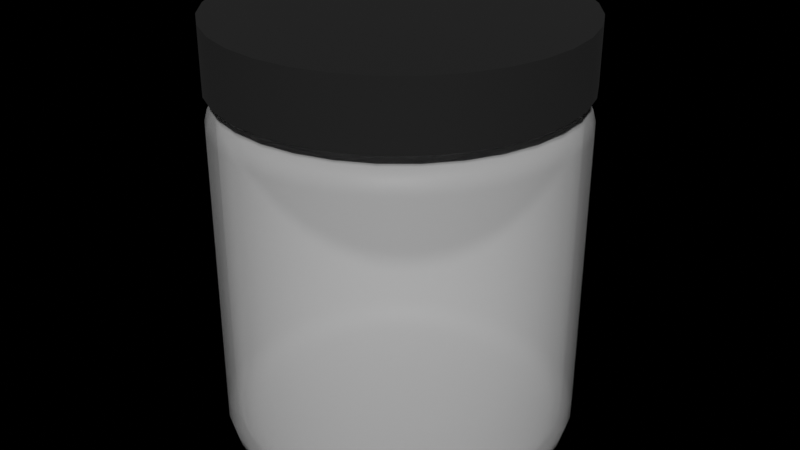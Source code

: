 # Source: Jar.blend  (saved by Blender 4.1.24; exported with 4.5.12 LTS)
import bpy
from mathutils import Matrix  # noqa: F401  (used for matrix-valued properties, if any)

bpy.ops.wm.read_factory_settings(use_empty=True)
scene = bpy.context.scene
scene.name = 'Scene'

# ---- collections
col_collection = bpy.data.collections.new('Collection'); scene.collection.children.link(col_collection)

# ---- materials (node trees are filled in below, after node groups)
mat_material_001 = bpy.data.materials.new('Material.001')
mat_material_001.use_backface_culling = True
mat_material_001.use_transparent_shadow = False
mat_material_002 = bpy.data.materials.new('Material.002')
mat_material_002.surface_render_method = 'BLENDED'
mat_material_002.blend_method = 'BLEND'
mat_material_002.use_backface_culling = True

# ---- material node trees
mat_material_001.use_nodes = True; mat_material_001.node_tree.nodes.clear()
_N = mat_material_001.node_tree.nodes; _L = mat_material_001.node_tree.links
n0 = _N.new('ShaderNodeBsdfPrincipled'); n0.name = 'Principled BSDF'; n0.location = (10, 300)
n0.inputs[0].default_value = (0.004229, 0.004229, 0.004229, 1.0)
n0.inputs[2].default_value = 0.9328
n1 = _N.new('ShaderNodeOutputMaterial'); n1.name = 'Material Output'; n1.location = (300, 300)
_L.new(n0.outputs[0], n1.inputs[0])
n1.is_active_output = True
mat_material_002.use_nodes = True; mat_material_002.node_tree.nodes.clear()
_N = mat_material_002.node_tree.nodes; _L = mat_material_002.node_tree.links
n0 = _N.new('ShaderNodeOutputMaterial'); n0.name = 'Material Output'; n0.location = (300, 300)
n0.target = 'CYCLES'
n1 = _N.new('ShaderNodeBsdfPrincipled'); n1.name = 'Principled BSDF'; n1.location = (10, 300)
n1.inputs[0].default_value = (1.0, 1.0, 1.0, 1.0)
n1.inputs[4].default_value = 0.2353
n2 = _N.new('ShaderNodeOutputMaterial'); n2.name = 'Material Output.001'; n2.location = (0, 0)
n2.target = 'EEVEE'
n3 = _N.new('ShaderNodeMixShader'); n3.name = 'Mix Shader'; n3.location = (0, 0)
n3.label = 'Disable Shadow'
n3.hide = True
n4 = _N.new('ShaderNodeLightPath'); n4.name = 'Light Path'; n4.location = (0, 0)
n4.hide = True
n5 = _N.new('ShaderNodeBsdfTransparent'); n5.name = 'Transparent BSDF'; n5.location = (0, 0)
n5.hide = True
_L.new(n1.outputs[0], n0.inputs[0])
_L.new(n1.outputs[0], n3.inputs[1])
_L.new(n3.outputs[0], n2.inputs[0])
_L.new(n4.outputs[1], n3.inputs[0])
_L.new(n5.outputs[0], n3.inputs[2])
n0.is_active_output = True

# ---- world
world_world = bpy.data.worlds.new('World'); scene.world = world_world
world_world.use_nodes = True; world_world.node_tree.nodes.clear()
_N = world_world.node_tree.nodes; _L = world_world.node_tree.links
n0 = _N.new('ShaderNodeOutputWorld'); n0.name = 'World Output'; n0.location = (300, 300)
n1 = _N.new('ShaderNodeBackground'); n1.name = 'Background'; n1.location = (10, 300)
n1.inputs[0].default_value = (0.05088, 0.05088, 0.05088, 1.0)
n1.inputs[1].default_value = 0.0
_L.new(n1.outputs[0], n0.inputs[0])
n0.is_active_output = True
world_world.color = (0.05088, 0.05088, 0.05088)
world_world.use_sun_shadow = False
world_world.sun_shadow_jitter_overblur = 0.0

# ---- meshes
me_cylinder = bpy.data.meshes.new('Cylinder')
me_cylinder.from_pydata([(2.338e-09, 0.605, 1.46), (0.118, 0.5933, 1.46), (0.2315, 0.5589, 1.46), (0.3361, 0.503, 1.46), (0.4278, 0.4278, 1.46), (0.503, 0.3361, 1.46), (0.5589, 0.2315, 1.46), (0.5933, 0.118, 1.46), (0.605, 3.064e-09, 1.46), (0.5933, -0.118, 1.46), (0.5589, -0.2315, 1.46), (0.503, -0.3361, 1.46), (0.4278, -0.4278, 1.46), (0.3361, -0.503, 1.46), (0.2315, -0.5589, 1.46), (0.118, -0.5933, 1.46), (2.338e-09, -0.605, 1.46), (-0.118, -0.5933, 1.46), (-0.2315, -0.5589, 1.46), (-0.3361, -0.503, 1.46), (-0.4278, -0.4278, 1.46), (-0.503, -0.3361, 1.46), (-0.5589, -0.2315, 1.46), (-0.5933, -0.118, 1.46), (-0.605, 3.064e-09, 1.46), (-0.5933, 0.118, 1.46), (-0.5589, 0.2315, 1.46), (-0.503, 0.3361, 1.46), (-0.4278, 0.4278, 1.46), (-0.3361, 0.503, 1.46), (-0.2315, 0.5589, 1.46), (-0.118, 0.5933, 1.46), (2.338e-09, 0.605, 1.241), (0.118, 0.5933, 1.241), (0.2315, 0.5589, 1.241), (0.3361, 0.503, 1.241), (0.4278, 0.4278, 1.241), (0.503, 0.3361, 1.241), (0.5589, 0.2315, 1.241), (0.5933, 0.118, 1.241), (0.605, 3.064e-09, 1.241), (0.5933, -0.118, 1.241), (0.5589, -0.2315, 1.241), (0.503, -0.3361, 1.241), (0.4278, -0.4278, 1.241), (0.3361, -0.503, 1.241), (0.2315, -0.5589, 1.241), (0.118, -0.5933, 1.241), (2.338e-09, -0.605, 1.241), (-0.118, -0.5933, 1.241), (-0.2315, -0.5589, 1.241), (-0.3361, -0.503, 1.241), (-0.4278, -0.4278, 1.241), (-0.503, -0.3361, 1.241), (-0.5589, -0.2315, 1.241), (-0.5933, -0.118, 1.241), (-0.605, 3.064e-09, 1.241), (-0.5933, 0.118, 1.241), (-0.5589, 0.2315, 1.241), (-0.503, 0.3361, 1.241), (-0.4278, 0.4278, 1.241), (-0.3361, 0.503, 1.241), (-0.2315, 0.5589, 1.241), (-0.118, 0.5933, 1.241), (-0.4818, -0.09583, 0.01849), (3.07e-09, 0.5282, 1.241), (-0.103, 0.5181, 1.241), (-0.2021, 0.488, 1.241), (-0.2935, 0.4392, 1.241), (-0.3735, 0.3735, 1.241), (-0.4392, 0.2935, 1.241), (-0.488, 0.2021, 1.241), (-0.5181, 0.103, 1.241), (-0.5282, 3.064e-09, 1.241), (-0.5181, -0.103, 1.241), (-0.488, -0.2021, 1.241), (-0.4392, -0.2935, 1.241), (-0.3735, -0.3735, 1.241), (-0.2935, -0.4392, 1.241), (-0.2021, -0.488, 1.241), (-0.103, -0.5181, 1.241), (3.07e-09, -0.5282, 1.241), (0.103, -0.5181, 1.241), (0.2021, -0.488, 1.241), (0.2935, -0.4392, 1.241), (0.3735, -0.3735, 1.241), (0.4392, -0.2935, 1.241), (0.488, -0.2021, 1.241), (0.5181, -0.103, 1.241), (0.5282, 3.064e-09, 1.241), (0.5181, 0.103, 1.241), (0.488, 0.2021, 1.241), (0.4392, 0.2935, 1.241), (0.3735, 0.3735, 1.241), (0.2935, 0.4392, 1.241), (0.2021, 0.488, 1.241), (0.103, 0.5181, 1.241), (-0.5212, -0.1037, 0.02961), (-0.55, -0.1094, 0.05997), (-0.5605, -0.1115, 0.1014), (-0.4538, -0.188, 0.01849), (-0.4909, -0.2033, 0.02961), (-0.5181, -0.2146, 0.05997), (-0.528, -0.2187, 0.1014), (-0.4084, -0.2729, 0.01849), (-0.4418, -0.2952, 0.02961), (-0.4663, -0.3115, 0.05997), (-0.4752, -0.3175, 0.1014), (-0.3474, -0.3474, 0.01849), (-0.3757, -0.3757, 0.02961), (-0.3965, -0.3965, 0.05997), (-0.4041, -0.4041, 0.1014), (-0.2729, -0.4084, 0.01849), (-0.2952, -0.4418, 0.02961), (-0.3115, -0.4663, 0.05997), (-0.3175, -0.4752, 0.1014), (-0.188, -0.4538, 0.01849), (-0.2033, -0.4909, 0.02961), (-0.2146, -0.5181, 0.05997), (-0.2187, -0.528, 0.1014), (-0.09583, -0.4818, 0.01849), (-0.1037, -0.5212, 0.02961), (-0.1094, -0.55, 0.05997), (-0.1115, -0.5605, 0.1014), (3.534e-09, -0.4912, 0.01849), (3.04e-09, -0.5314, 0.02961), (2.71e-09, -0.5608, 0.05997), (2.554e-09, -0.5715, 0.1014), (0.09583, -0.4818, 0.01849), (0.1037, -0.5212, 0.02961), (0.1094, -0.55, 0.05997), (0.1115, -0.5605, 0.1014), (0.188, -0.4538, 0.01849), (0.2033, -0.4909, 0.02961), (0.2146, -0.5181, 0.05997), (0.2187, -0.528, 0.1014), (0.2729, -0.4084, 0.01849), (0.2952, -0.4418, 0.02961), (0.3115, -0.4663, 0.05997), (0.3175, -0.4752, 0.1014), (0.3474, -0.3474, 0.01849), (0.3757, -0.3757, 0.02961), (0.3965, -0.3965, 0.05997), (0.4041, -0.4041, 0.1014), (0.4084, -0.2729, 0.01849), (0.4418, -0.2952, 0.02961), (0.4663, -0.3115, 0.05997), (0.4752, -0.3175, 0.1014), (0.4538, -0.188, 0.01849), (0.4909, -0.2033, 0.02961), (0.5181, -0.2146, 0.05997), (0.528, -0.2187, 0.1014), (0.4818, -0.09583, 0.01849), (0.5212, -0.1037, 0.02961), (0.55, -0.1094, 0.05997), (0.5605, -0.1115, 0.1014), (0.4912, 2.358e-09, 0.01849), (0.5314, 2.853e-09, 0.02961), (0.5608, 3.183e-09, 0.05997), (0.5715, 3.273e-09, 0.1014), (0.4818, 0.09583, 0.01849), (0.5212, 0.1037, 0.02961), (0.55, 0.1094, 0.05997), (0.5605, 0.1115, 0.1014), (0.4538, 0.188, 0.01849), (0.4909, 0.2033, 0.02961), (0.5181, 0.2146, 0.05997), (0.528, 0.2187, 0.1014), (0.4084, 0.2729, 0.01849), (0.4418, 0.2952, 0.02961), (0.4663, 0.3115, 0.05997), (0.4752, 0.3175, 0.1014), (0.3474, 0.3474, 0.01849), (0.3757, 0.3757, 0.02961), (0.3965, 0.3965, 0.05997), (0.4041, 0.4041, 0.1014), (0.2729, 0.4084, 0.01849), (0.2952, 0.4418, 0.02961), (0.3115, 0.4663, 0.05997), (0.3175, 0.4752, 0.1014), (0.188, 0.4538, 0.01849), (0.2033, 0.4909, 0.02961), (0.2146, 0.5181, 0.05997), (0.2187, 0.528, 0.1014), (0.09583, 0.4818, 0.01849), (4.194e-09, 0.4912, 0.01849), (0.1037, 0.5212, 0.02961), (3.369e-09, 0.5314, 0.02961), (0.1094, 0.55, 0.05997), (0.1115, 0.5605, 0.1014), (2.554e-09, 0.5715, 0.1014), (2.71e-09, 0.5608, 0.05997), (-0.1115, 0.5605, 1.113), (-0.1096, 0.551, 1.151), (-0.1044, 0.525, 1.178), (-0.09735, 0.4894, 1.188), (-0.2187, 0.528, 1.113), (-0.215, 0.519, 1.151), (-0.2048, 0.4945, 1.178), (-0.191, 0.461, 1.188), (-0.3175, 0.4752, 1.113), (-0.3121, 0.4671, 1.151), (-0.2974, 0.445, 1.178), (-0.2772, 0.4149, 1.188), (-0.4041, 0.4041, 1.113), (-0.3973, 0.3973, 1.151), (-0.3785, 0.3785, 1.178), (-0.3528, 0.3528, 1.188), (-0.4752, 0.3175, 1.113), (-0.4671, 0.3121, 1.151), (-0.445, 0.2974, 1.178), (-0.4149, 0.2772, 1.188), (-0.528, 0.2187, 1.113), (-0.519, 0.215, 1.151), (-0.4945, 0.2048, 1.178), (-0.461, 0.191, 1.188), (-0.5605, 0.1115, 1.113), (-0.551, 0.1096, 1.151), (-0.525, 0.1044, 1.178), (-0.4894, 0.09735, 1.188), (-0.5715, 3.273e-09, 1.113), (-0.5618, 3.265e-09, 1.151), (-0.5353, 3.265e-09, 1.178), (-0.499, 3.273e-09, 1.188), (-0.5605, -0.1115, 1.113), (-0.551, -0.1096, 1.151), (-0.525, -0.1044, 1.178), (-0.4894, -0.09735, 1.188), (-0.528, -0.2187, 1.113), (-0.519, -0.215, 1.151), (-0.4945, -0.2048, 1.178), (-0.461, -0.191, 1.188), (-0.4752, -0.3175, 1.113), (-0.4671, -0.3121, 1.151), (-0.445, -0.2974, 1.178), (-0.4149, -0.2772, 1.188), (-0.4041, -0.4041, 1.113), (-0.3973, -0.3973, 1.151), (-0.3785, -0.3785, 1.178), (-0.3528, -0.3528, 1.188), (-0.3175, -0.4752, 1.113), (-0.3121, -0.4671, 1.151), (-0.2974, -0.445, 1.178), (-0.2772, -0.4149, 1.188), (-0.2187, -0.528, 1.113), (-0.215, -0.519, 1.151), (-0.2048, -0.4945, 1.178), (-0.191, -0.461, 1.188), (-0.1115, -0.5605, 1.113), (-0.1096, -0.551, 1.151), (-0.1044, -0.525, 1.178), (-0.09735, -0.4894, 1.188), (2.554e-09, -0.5715, 1.113), (2.627e-09, -0.5618, 1.151), (2.875e-09, -0.5353, 1.178), (3.245e-09, -0.499, 1.188), (0.1115, -0.5605, 1.113), (0.1096, -0.551, 1.151), (0.1044, -0.525, 1.178), (0.09735, -0.4894, 1.188), (0.2187, -0.528, 1.113), (0.215, -0.519, 1.151), (0.2048, -0.4945, 1.178), (0.191, -0.461, 1.188), (0.3175, -0.4752, 1.113), (0.3121, -0.4671, 1.151), (0.2974, -0.445, 1.178), (0.2772, -0.4149, 1.188), (0.4041, -0.4041, 1.113), (0.3973, -0.3973, 1.151), (0.3785, -0.3785, 1.178), (0.3528, -0.3528, 1.188), (0.4752, -0.3175, 1.113), (0.4671, -0.3121, 1.151), (0.445, -0.2974, 1.178), (0.4149, -0.2772, 1.188), (0.528, -0.2187, 1.113), (0.519, -0.215, 1.151), (0.4945, -0.2048, 1.178), (0.461, -0.191, 1.188), (0.5605, -0.1115, 1.113), (0.551, -0.1096, 1.151), (0.525, -0.1044, 1.178), (0.4894, -0.09735, 1.188), (0.5715, 3.273e-09, 1.113), (0.5618, 3.265e-09, 1.151), (0.5353, 3.265e-09, 1.178), (0.499, 3.273e-09, 1.188), (0.5605, 0.1115, 1.113), (0.551, 0.1096, 1.151), (0.525, 0.1044, 1.178), (0.4894, 0.09735, 1.188), (0.528, 0.2187, 1.113), (0.519, 0.215, 1.151), (0.4945, 0.2048, 1.178), (0.461, 0.191, 1.188), (0.4752, 0.3175, 1.113), (0.4671, 0.3121, 1.151), (0.445, 0.2974, 1.178), (0.4149, 0.2772, 1.188), (0.4041, 0.4041, 1.113), (0.3973, 0.3973, 1.151), (0.3785, 0.3785, 1.178), (0.3528, 0.3528, 1.188), (0.3175, 0.4752, 1.113), (0.3121, 0.4671, 1.151), (0.2974, 0.445, 1.178), (0.2772, 0.4149, 1.188), (0.2187, 0.528, 1.113), (0.215, 0.519, 1.151), (0.2048, 0.4945, 1.178), (0.191, 0.461, 1.188), (0.1115, 0.5605, 1.113), (2.554e-09, 0.5715, 1.113), (0.1096, 0.551, 1.151), (2.627e-09, 0.5618, 1.151), (0.1044, 0.525, 1.178), (0.09735, 0.4894, 1.188), (3.245e-09, 0.499, 1.188), (2.875e-09, 0.5353, 1.178), (-0.09735, 0.4894, 1.188), (-0.191, 0.461, 1.188), (-0.2772, 0.4149, 1.188), (-0.3528, 0.3528, 1.188), (-0.4149, 0.2772, 1.188), (-0.461, 0.191, 1.188), (-0.4894, 0.09735, 1.188), (-0.499, 3.273e-09, 1.188), (-0.4894, -0.09735, 1.188), (-0.461, -0.191, 1.188), (-0.4149, -0.2772, 1.188), (-0.3528, -0.3528, 1.188), (-0.2772, -0.4149, 1.188), (-0.191, -0.461, 1.188), (-0.09735, -0.4894, 1.188), (3.245e-09, -0.499, 1.188), (0.09735, -0.4894, 1.188), (0.191, -0.461, 1.188), (0.2772, -0.4149, 1.188), (0.3528, -0.3528, 1.188), (0.4149, -0.2772, 1.188), (0.461, -0.191, 1.188), (0.4894, -0.09735, 1.188), (0.499, 3.273e-09, 1.188), (0.4894, 0.09735, 1.188), (0.461, 0.191, 1.188), (0.4149, 0.2772, 1.188), (0.3528, 0.3528, 1.188), (0.2772, 0.4149, 1.188), (0.191, 0.461, 1.188), (0.09735, 0.4894, 1.188), (0.09735, 0.4894, 1.243), (0.191, 0.461, 1.243), (0.2772, 0.4149, 1.243), (0.3528, 0.3528, 1.243), (0.4149, 0.2772, 1.243), (0.461, 0.191, 1.243), (0.4894, 0.09735, 1.243), (0.499, 3.273e-09, 1.243), (0.4894, -0.09735, 1.243), (0.461, -0.191, 1.243), (0.4149, -0.2772, 1.243), (0.3528, -0.3528, 1.243), (0.2772, -0.4149, 1.243), (0.191, -0.461, 1.243), (0.09735, -0.4894, 1.243), (3.245e-09, -0.499, 1.243), (-0.09735, -0.4894, 1.243), (-0.191, -0.461, 1.243), (-0.2772, -0.4149, 1.243), (-0.3528, -0.3528, 1.243), (-0.4149, -0.2772, 1.243), (-0.461, -0.191, 1.243), (-0.4894, -0.09735, 1.243), (-0.499, 3.273e-09, 1.243), (-0.4894, 0.09735, 1.243), (-0.461, 0.191, 1.243), (-0.4149, 0.2772, 1.243), (-0.3528, 0.3528, 1.243), (-0.2772, 0.4149, 1.243), (-0.191, 0.461, 1.243), (-0.09735, 0.4894, 1.243), (3.245e-09, 0.499, 1.243), (3.245e-09, 0.499, 1.188), (3.07e-09, 0.5282, 1.197), (5.821e-10, 2.794e-09, 1.241), (0.103, 0.5181, 1.197), (0.2021, 0.488, 1.197), (0.2935, 0.4392, 1.197), (0.3735, 0.3735, 1.197), (0.4392, 0.2935, 1.197), (0.488, 0.2021, 1.197), (0.5181, 0.103, 1.197), (0.5282, 3.064e-09, 1.197), (0.5181, -0.103, 1.197), (0.488, -0.2021, 1.197), (0.4392, -0.2935, 1.197), (0.3735, -0.3735, 1.197), (0.2935, -0.4392, 1.197), (0.2021, -0.488, 1.197), (0.103, -0.5181, 1.197), (3.07e-09, -0.5282, 1.197), (-0.103, -0.5181, 1.197), (-0.2021, -0.488, 1.197), (-0.2935, -0.4392, 1.197), (-0.3735, -0.3735, 1.197), (-0.4392, -0.2935, 1.197), (-0.488, -0.2021, 1.197), (-0.5181, -0.103, 1.197), (-0.5282, 3.064e-09, 1.197), (-0.5181, 0.103, 1.197), (-0.488, 0.2021, 1.197), (-0.4392, 0.2935, 1.197), (-0.3735, 0.3735, 1.197), (-0.2935, 0.4392, 1.197), (-0.2021, 0.488, 1.197), (-0.103, 0.5181, 1.197), (2.678e-09, 0.5666, 1.187), (3.07e-09, 0.5282, 1.197), (0.103, 0.5181, 1.197), (0.1105, 0.5557, 1.187), (2.416e-09, 0.5947, 1.159), (0.116, 0.5833, 1.159), (2.338e-09, 0.605, 1.121), (0.118, 0.5933, 1.121), (0.2021, 0.488, 1.197), (0.2168, 0.5235, 1.187), (0.2276, 0.5494, 1.159), (0.2315, 0.5589, 1.121), (0.2935, 0.4392, 1.197), (0.3148, 0.4711, 1.187), (0.3304, 0.4945, 1.159), (0.3361, 0.503, 1.121), (0.3735, 0.3735, 1.197), (0.4006, 0.4006, 1.187), (0.4205, 0.4205, 1.159), (0.4278, 0.4278, 1.121), (0.4392, 0.2935, 1.197), (0.4711, 0.3148, 1.187), (0.4945, 0.3304, 1.159), (0.503, 0.3361, 1.121), (0.488, 0.2021, 1.197), (0.5235, 0.2168, 1.187), (0.5494, 0.2276, 1.159), (0.5589, 0.2315, 1.121), (0.5181, 0.103, 1.197), (0.5557, 0.1105, 1.187), (0.5833, 0.116, 1.159), (0.5933, 0.118, 1.121), (0.5282, 3.064e-09, 1.197), (0.5666, 3.056e-09, 1.187), (0.5947, 3.056e-09, 1.159), (0.605, 3.064e-09, 1.121), (0.5181, -0.103, 1.197), (0.5557, -0.1105, 1.187), (0.5833, -0.116, 1.159), (0.5933, -0.118, 1.121), (0.488, -0.2021, 1.197), (0.5235, -0.2168, 1.187), (0.5494, -0.2276, 1.159), (0.5589, -0.2315, 1.121), (0.4392, -0.2935, 1.197), (0.4711, -0.3148, 1.187), (0.4945, -0.3304, 1.159), (0.503, -0.3361, 1.121), (0.3735, -0.3735, 1.197), (0.4006, -0.4006, 1.187), (0.4205, -0.4205, 1.159), (0.4278, -0.4278, 1.121), (0.2935, -0.4392, 1.197), (0.3148, -0.4711, 1.187), (0.3304, -0.4945, 1.159), (0.3361, -0.503, 1.121), (0.2021, -0.488, 1.197), (0.2168, -0.5235, 1.187), (0.2276, -0.5494, 1.159), (0.2315, -0.5589, 1.121), (0.103, -0.5181, 1.197), (0.1105, -0.5557, 1.187), (0.116, -0.5833, 1.159), (0.118, -0.5933, 1.121), (3.07e-09, -0.5282, 1.197), (2.678e-09, -0.5666, 1.187), (2.416e-09, -0.5947, 1.159), (2.338e-09, -0.605, 1.121), (-0.103, -0.5181, 1.197), (-0.1105, -0.5557, 1.187), (-0.116, -0.5833, 1.159), (-0.118, -0.5933, 1.121), (-0.2021, -0.488, 1.197), (-0.2168, -0.5235, 1.187), (-0.2276, -0.5494, 1.159), (-0.2315, -0.5589, 1.121), (-0.2935, -0.4392, 1.197), (-0.3148, -0.4711, 1.187), (-0.3304, -0.4945, 1.159), (-0.3361, -0.503, 1.121), (-0.3735, -0.3735, 1.197), (-0.4006, -0.4006, 1.187), (-0.4205, -0.4205, 1.159), (-0.4278, -0.4278, 1.121), (-0.4392, -0.2935, 1.197), (-0.4711, -0.3148, 1.187), (-0.4945, -0.3304, 1.159), (-0.503, -0.3361, 1.121), (-0.488, -0.2021, 1.197), (-0.5235, -0.2168, 1.187), (-0.5494, -0.2276, 1.159), (-0.5589, -0.2315, 1.121), (-0.5181, -0.103, 1.197), (-0.5557, -0.1105, 1.187), (-0.5833, -0.116, 1.159), (-0.5933, -0.118, 1.121), (-0.5282, 3.064e-09, 1.197), (-0.5666, 3.056e-09, 1.187), (-0.5947, 3.056e-09, 1.159), (-0.605, 3.064e-09, 1.121), (-0.5181, 0.103, 1.197), (-0.5557, 0.1105, 1.187), (-0.5833, 0.116, 1.159), (-0.5933, 0.118, 1.121), (-0.488, 0.2021, 1.197), (-0.5235, 0.2168, 1.187), (-0.5494, 0.2276, 1.159), (-0.5589, 0.2315, 1.121), (-0.4392, 0.2935, 1.197), (-0.4711, 0.3148, 1.187), (-0.4945, 0.3304, 1.159), (-0.503, 0.3361, 1.121), (-0.3735, 0.3735, 1.197), (-0.4006, 0.4006, 1.187), (-0.4205, 0.4205, 1.159), (-0.4278, 0.4278, 1.121), (-0.2935, 0.4392, 1.197), (-0.3148, 0.4711, 1.187), (-0.3304, 0.4945, 1.159), (-0.3361, 0.503, 1.121), (-0.2021, 0.488, 1.197), (-0.2168, 0.5235, 1.187), (-0.2276, 0.5494, 1.159), (-0.2315, 0.5589, 1.121), (-0.103, 0.5181, 1.197), (-0.1105, 0.5557, 1.187), (-0.116, 0.5833, 1.159), (-0.118, 0.5933, 1.121), (2.503e-09, 0.5936, 0.04691), (2.338e-09, 0.605, 0.0892), (0.118, 0.5933, 0.0892), (0.1158, 0.5822, 0.04691), (3.201e-09, 0.5625, 0.01595), (0.1097, 0.5517, 0.01595), (4.075e-09, 0.52, 0.004624), (0.1014, 0.51, 0.004624), (0.2315, 0.5589, 0.0892), (0.2272, 0.5484, 0.04691), (0.2153, 0.5197, 0.01595), (0.199, 0.4804, 0.004624), (0.3361, 0.503, 0.0892), (0.3298, 0.4935, 0.04691), (0.3125, 0.4677, 0.01595), (0.2889, 0.4324, 0.004624), (0.4278, 0.4278, 0.0892), (0.4197, 0.4197, 0.04691), (0.3977, 0.3977, 0.01595), (0.3677, 0.3677, 0.004624), (0.503, 0.3361, 0.0892), (0.4935, 0.3298, 0.04691), (0.4677, 0.3125, 0.01595), (0.4324, 0.2889, 0.004624), (0.5589, 0.2315, 0.0892), (0.5484, 0.2272, 0.04691), (0.5197, 0.2153, 0.01595), (0.4804, 0.199, 0.004624), (0.5933, 0.118, 0.0892), (0.5822, 0.1158, 0.04691), (0.5517, 0.1097, 0.01595), (0.51, 0.1014, 0.004624), (0.605, 3.064e-09, 0.0892), (0.5936, 2.969e-09, 0.04691), (0.5625, 2.619e-09, 0.01595), (0.52, 2.095e-09, 0.004624), (0.5933, -0.118, 0.0892), (0.5822, -0.1158, 0.04691), (0.5517, -0.1097, 0.01595), (0.51, -0.1014, 0.004624), (0.5589, -0.2315, 0.0892), (0.5484, -0.2272, 0.04691), (0.5197, -0.2153, 0.01595), (0.4804, -0.199, 0.004624), (0.503, -0.3361, 0.0892), (0.4935, -0.3298, 0.04691), (0.4677, -0.3125, 0.01595), (0.4324, -0.2889, 0.004624), (0.4278, -0.4278, 0.0892), (0.4197, -0.4197, 0.04691), (0.3977, -0.3977, 0.01595), (0.3677, -0.3677, 0.004624), (0.3361, -0.503, 0.0892), (0.3298, -0.4935, 0.04691), (0.3125, -0.4677, 0.01595), (0.2889, -0.4324, 0.004624), (0.2315, -0.5589, 0.0892), (0.2272, -0.5484, 0.04691), (0.2153, -0.5197, 0.01595), (0.199, -0.4804, 0.004624), (0.118, -0.5933, 0.0892), (0.1158, -0.5822, 0.04691), (0.1097, -0.5517, 0.01595), (0.1014, -0.51, 0.004624), (2.338e-09, -0.605, 0.0892), (2.503e-09, -0.5936, 0.04691), (2.852e-09, -0.5625, 0.01595), (3.376e-09, -0.52, 0.004624), (-0.118, -0.5933, 0.0892), (-0.1158, -0.5822, 0.04691), (-0.1097, -0.5517, 0.01595), (-0.1014, -0.51, 0.004624), (-0.2315, -0.5589, 0.0892), (-0.2272, -0.5484, 0.04691), (-0.2153, -0.5197, 0.01595), (-0.199, -0.4804, 0.004624), (-0.3361, -0.503, 0.0892), (-0.3298, -0.4935, 0.04691), (-0.3125, -0.4677, 0.01595), (-0.2889, -0.4324, 0.004624), (-0.4278, -0.4278, 0.0892), (-0.4197, -0.4197, 0.04691), (-0.3977, -0.3977, 0.01595), (-0.3677, -0.3677, 0.004624), (-0.503, -0.3361, 0.0892), (-0.4935, -0.3298, 0.04691), (-0.4677, -0.3125, 0.01595), (-0.4324, -0.2889, 0.004624), (-0.5589, -0.2315, 0.0892), (-0.5484, -0.2272, 0.04691), (-0.5197, -0.2153, 0.01595), (-0.4804, -0.199, 0.004624), (-0.5933, -0.118, 0.0892), (-0.5822, -0.1158, 0.04691), (-0.5517, -0.1097, 0.01595), (-0.51, -0.1014, 0.004624), (-0.605, 3.064e-09, 0.0892), (-0.5936, 3.143e-09, 0.04691), (-0.5625, 3.318e-09, 0.01595), (-0.52, 3.492e-09, 0.004624), (-0.5933, 0.118, 0.0892), (-0.5822, 0.1158, 0.04691), (-0.5517, 0.1097, 0.01595), (-0.51, 0.1014, 0.004624), (-0.5589, 0.2315, 0.0892), (-0.5484, 0.2272, 0.04691), (-0.5197, 0.2153, 0.01595), (-0.4804, 0.199, 0.004624), (-0.503, 0.3361, 0.0892), (-0.4935, 0.3298, 0.04691), (-0.4677, 0.3125, 0.01595), (-0.4324, 0.2889, 0.004624), (-0.4278, 0.4278, 0.0892), (-0.4197, 0.4197, 0.04691), (-0.3977, 0.3977, 0.01595), (-0.3677, 0.3677, 0.004624), (-0.3361, 0.503, 0.0892), (-0.3298, 0.4935, 0.04691), (-0.3125, 0.4677, 0.01595), (-0.2889, 0.4324, 0.004624), (-0.2315, 0.5589, 0.0892), (-0.2272, 0.5484, 0.04691), (-0.2153, 0.5197, 0.01595), (-0.199, 0.4804, 0.004624), (-0.118, 0.5933, 0.0892), (-0.1158, 0.5822, 0.04691), (-0.1097, 0.5517, 0.01595), (-0.1014, 0.51, 0.004624), (-0.5715, 3.273e-09, 0.1014), (-0.5608, 3.348e-09, 0.05997), (-0.5314, 3.513e-09, 0.02961), (-0.4912, 3.678e-09, 0.01849), (-0.5605, 0.1115, 0.1014), (-0.55, 0.1094, 0.05997), (-0.5212, 0.1037, 0.02961), (-0.4818, 0.09583, 0.01849), (-0.528, 0.2187, 0.1014), (-0.5181, 0.2146, 0.05997), (-0.4909, 0.2033, 0.02961), (-0.4538, 0.188, 0.01849), (-0.4752, 0.3175, 0.1014), (-0.4663, 0.3115, 0.05997), (-0.4418, 0.2952, 0.02961), (-0.4084, 0.2729, 0.01849), (-0.4041, 0.4041, 0.1014), (-0.3965, 0.3965, 0.05997), (-0.3757, 0.3757, 0.02961), (-0.3474, 0.3474, 0.01849), (-0.3175, 0.4752, 0.1014), (-0.3115, 0.4663, 0.05997), (-0.2952, 0.4418, 0.02961), (-0.2729, 0.4084, 0.01849), (-0.2187, 0.528, 0.1014), (-0.2146, 0.5181, 0.05997), (-0.2033, 0.4909, 0.02961), (-0.188, 0.4538, 0.01849), (-0.1115, 0.5605, 0.1014), (-0.1094, 0.55, 0.05997), (-0.1037, 0.5212, 0.02961), (-0.09583, 0.4818, 0.01849)], [], [(32, 0, 1, 33), (33, 1, 2, 34), (34, 2, 3, 35), (35, 3, 4, 36), (36, 4, 5, 37), (37, 5, 6, 38), (38, 6, 7, 39), (39, 7, 8, 40), (40, 8, 9, 41), (41, 9, 10, 42), (42, 10, 11, 43), (43, 11, 12, 44), (44, 12, 13, 45), (45, 13, 14, 46), (46, 14, 15, 47), (47, 15, 16, 48), (48, 16, 17, 49), (49, 17, 18, 50), (50, 18, 19, 51), (51, 19, 20, 52), (52, 20, 21, 53), (53, 21, 22, 54), (54, 22, 23, 55), (55, 23, 24, 56), (56, 24, 25, 57), (57, 25, 26, 58), (58, 26, 27, 59), (59, 27, 28, 60), (60, 28, 29, 61), (61, 29, 30, 62), (1, 0, 31, 30, 29, 28, 27, 26, 25, 24, 23, 22, 21, 20, 19, 18, 17, 16, 15, 14, 13, 12, 11, 10, 9, 8, 7, 6, 5, 4, 3, 2), (62, 30, 31, 63), (63, 31, 0, 32), (106, 102, 101, 105), (107, 103, 102, 106), (109, 105, 104, 108), (52, 53, 76, 77), (110, 106, 105, 109), (53, 54, 75, 76), (111, 107, 106, 110), (54, 55, 74, 75), (113, 109, 108, 112), (55, 56, 73, 74), (114, 110, 109, 113), (56, 57, 72, 73), (115, 111, 110, 114), (57, 58, 71, 72), (117, 113, 112, 116), (58, 59, 70, 71), (32, 33, 96, 65), (118, 114, 113, 117), (59, 60, 69, 70), (33, 34, 95, 96), (119, 115, 114, 118), (60, 61, 68, 69), (34, 35, 94, 95), (121, 117, 116, 120), (61, 62, 67, 68), (35, 36, 93, 94), (122, 118, 117, 121), (62, 63, 66, 67), (36, 37, 92, 93), (123, 119, 118, 122), (63, 32, 65, 66), (37, 38, 91, 92), (125, 121, 120, 124), (126, 122, 121, 125), (127, 123, 122, 126), (129, 125, 124, 128), (130, 126, 125, 129), (131, 127, 126, 130), (133, 129, 128, 132), (134, 130, 129, 133), (135, 131, 130, 134), (137, 133, 132, 136), (138, 134, 133, 137), (139, 135, 134, 138), (141, 137, 136, 140), (142, 138, 137, 141), (143, 139, 138, 142), (145, 141, 140, 144), (146, 142, 141, 145), (147, 143, 142, 146), (149, 145, 144, 148), (150, 146, 145, 149), (151, 147, 146, 150), (153, 149, 148, 152), (154, 150, 149, 153), (155, 151, 150, 154), (157, 153, 152, 156), (158, 154, 153, 157), (159, 155, 154, 158), (161, 157, 156, 160), (162, 158, 157, 161), (163, 159, 158, 162), (165, 161, 160, 164), (166, 162, 161, 165), (167, 163, 162, 166), (169, 165, 164, 168), (170, 166, 165, 169), (171, 167, 166, 170), (173, 169, 168, 172), (174, 170, 169, 173), (175, 171, 170, 174), (177, 173, 172, 176), (178, 174, 173, 177), (179, 175, 174, 178), (181, 177, 176, 180), (182, 178, 177, 181), (183, 179, 178, 182), (186, 181, 180, 184), (188, 182, 181, 186), (189, 183, 182, 188), (187, 186, 184, 185), (191, 188, 186, 187), (190, 189, 188, 191), (183, 308, 304, 179), (193, 315, 313, 192), (194, 319, 315, 193), (195, 318, 319, 194), (197, 193, 192, 196), (198, 194, 193, 197), (199, 195, 194, 198), (201, 197, 196, 200), (202, 198, 197, 201), (203, 199, 198, 202), (205, 201, 200, 204), (206, 202, 201, 205), (207, 203, 202, 206), (209, 205, 204, 208), (51, 52, 77, 78), (210, 206, 205, 209), (211, 207, 206, 210), (50, 51, 78, 79), (213, 209, 208, 212), (214, 210, 209, 213), (49, 50, 79, 80), (215, 211, 210, 214), (48, 49, 80, 81), (217, 213, 212, 216), (218, 214, 213, 217), (47, 48, 81, 82), (219, 215, 214, 218), (46, 47, 82, 83), (221, 217, 216, 220), (45, 46, 83, 84), (222, 218, 217, 221), (44, 45, 84, 85), (223, 219, 218, 222), (43, 44, 85, 86), (225, 221, 220, 224), (42, 43, 86, 87), (226, 222, 221, 225), (41, 42, 87, 88), (227, 223, 222, 226), (40, 41, 88, 89), (229, 225, 224, 228), (39, 40, 89, 90), (230, 226, 225, 229), (38, 39, 90, 91), (231, 227, 226, 230), (233, 229, 228, 232), (234, 230, 229, 233), (235, 231, 230, 234), (237, 233, 232, 236), (238, 234, 233, 237), (239, 235, 234, 238), (241, 237, 236, 240), (242, 238, 237, 241), (243, 239, 238, 242), (245, 241, 240, 244), (246, 242, 241, 245), (247, 243, 242, 246), (249, 245, 244, 248), (250, 246, 245, 249), (251, 247, 246, 250), (253, 249, 248, 252), (254, 250, 249, 253), (255, 251, 250, 254), (257, 253, 252, 256), (258, 254, 253, 257), (259, 255, 254, 258), (261, 257, 256, 260), (262, 258, 257, 261), (263, 259, 258, 262), (265, 261, 260, 264), (266, 262, 261, 265), (267, 263, 262, 266), (269, 265, 264, 268), (270, 266, 265, 269), (271, 267, 266, 270), (273, 269, 268, 272), (274, 270, 269, 273), (275, 271, 270, 274), (277, 273, 272, 276), (278, 274, 273, 277), (279, 275, 274, 278), (281, 277, 276, 280), (282, 278, 277, 281), (283, 279, 278, 282), (285, 281, 280, 284), (286, 282, 281, 285), (287, 283, 282, 286), (289, 285, 284, 288), (290, 286, 285, 289), (291, 287, 286, 290), (293, 289, 288, 292), (294, 290, 289, 293), (295, 291, 290, 294), (297, 293, 292, 296), (298, 294, 293, 297), (299, 295, 294, 298), (301, 297, 296, 300), (302, 298, 297, 301), (303, 299, 298, 302), (305, 301, 300, 304), (306, 302, 301, 305), (307, 303, 302, 306), (309, 305, 304, 308), (310, 306, 305, 309), (311, 307, 306, 310), (314, 309, 308, 312), (316, 310, 309, 314), (317, 311, 310, 316), (315, 314, 312, 313), (319, 316, 314, 315), (318, 317, 316, 319), (131, 256, 252, 127), (135, 260, 256, 131), (139, 264, 260, 135), (143, 268, 264, 139), (147, 272, 268, 143), (151, 276, 272, 147), (155, 280, 276, 151), (159, 284, 280, 155), (163, 288, 284, 159), (167, 292, 288, 163), (189, 312, 308, 183), (171, 296, 292, 167), (175, 300, 296, 171), (697, 196, 192, 701), (185, 184, 180, 176, 172, 168, 164, 160, 156, 152, 148, 144, 140, 136, 132, 128, 124, 120, 116, 112, 108, 104, 100, 64, 676, 680, 684, 688, 692, 696, 700, 704), (693, 200, 196, 697), (383, 382, 351, 350), (350, 351, 352, 349), (349, 352, 353, 348), (348, 353, 354, 347), (347, 354, 355, 346), (346, 355, 356, 345), (345, 356, 357, 344), (344, 357, 358, 343), (343, 358, 359, 342), (342, 359, 360, 341), (341, 360, 361, 340), (340, 361, 362, 339), (339, 362, 363, 338), (338, 363, 364, 337), (337, 364, 365, 336), (336, 365, 366, 335), (335, 366, 367, 334), (334, 367, 368, 333), (333, 368, 369, 332), (332, 369, 370, 331), (331, 370, 371, 330), (330, 371, 372, 329), (329, 372, 373, 328), (328, 373, 374, 327), (327, 374, 375, 326), (326, 375, 376, 325), (325, 376, 377, 324), (324, 377, 378, 323), (323, 378, 379, 322), (322, 379, 380, 321), (321, 380, 381, 320), (320, 381, 382, 383), (318, 195, 320, 383), (195, 199, 321, 320), (199, 203, 322, 321), (203, 207, 323, 322), (207, 211, 324, 323), (211, 215, 325, 324), (215, 219, 326, 325), (219, 223, 327, 326), (223, 227, 328, 327), (227, 231, 329, 328), (231, 235, 330, 329), (235, 239, 331, 330), (239, 243, 332, 331), (243, 247, 333, 332), (247, 251, 334, 333), (251, 255, 335, 334), (255, 259, 336, 335), (259, 263, 337, 336), (263, 267, 338, 337), (267, 271, 339, 338), (271, 275, 340, 339), (275, 279, 341, 340), (279, 283, 342, 341), (283, 287, 343, 342), (287, 291, 344, 343), (291, 295, 345, 344), (295, 299, 346, 345), (299, 303, 347, 346), (303, 307, 348, 347), (307, 311, 349, 348), (311, 317, 350, 349), (317, 318, 383, 350), (127, 252, 248, 123), (123, 248, 244, 119), (119, 244, 240, 115), (115, 240, 236, 111), (111, 236, 232, 107), (107, 232, 228, 103), (103, 228, 224, 99), (99, 224, 220, 673), (673, 220, 216, 677), (677, 216, 212, 681), (681, 212, 208, 685), (685, 208, 204, 689), (689, 204, 200, 693), (179, 304, 300, 175), (701, 192, 313, 190), (77, 76, 385), (90, 89, 385), (76, 75, 385), (89, 88, 385), (75, 74, 385), (88, 87, 385), (74, 73, 385), (87, 86, 385), (73, 72, 385), (86, 85, 385), (72, 71, 385), (85, 84, 385), (71, 70, 385), (84, 83, 385), (65, 96, 385), (70, 69, 385), (83, 82, 385), (96, 95, 385), (69, 68, 385), (82, 81, 385), (95, 94, 385), (68, 67, 385), (81, 80, 385), (94, 93, 385), (67, 66, 385), (80, 79, 385), (93, 92, 385), (66, 65, 385), (79, 78, 385), (92, 91, 385), (78, 77, 385), (91, 90, 385), (669, 544, 423, 546), (557, 432, 436, 561), (657, 532, 536, 661), (653, 528, 532, 657), (649, 524, 528, 653), (645, 520, 524, 649), (641, 516, 520, 645), (637, 512, 516, 641), (633, 508, 512, 637), (629, 504, 508, 633), (625, 500, 504, 629), (621, 496, 500, 625), (617, 492, 496, 621), (613, 488, 492, 617), (609, 484, 488, 613), (419, 418, 384, 386), (425, 419, 386, 387), (429, 425, 387, 388), (433, 429, 388, 389), (437, 433, 389, 390), (441, 437, 390, 391), (445, 441, 391, 392), (449, 445, 392, 393), (453, 449, 393, 394), (457, 453, 394, 395), (461, 457, 395, 396), (465, 461, 396, 397), (469, 465, 397, 398), (473, 469, 398, 399), (477, 473, 399, 400), (481, 477, 400, 401), (485, 481, 401, 402), (489, 485, 402, 403), (493, 489, 403, 404), (497, 493, 404, 405), (501, 497, 405, 406), (505, 501, 406, 407), (509, 505, 407, 408), (513, 509, 408, 409), (517, 513, 409, 410), (521, 517, 410, 411), (525, 521, 411, 412), (529, 525, 412, 413), (533, 529, 413, 414), (537, 533, 414, 415), (541, 537, 415, 416), (418, 541, 416, 384), (416, 385, 384), (415, 385, 416), (414, 385, 415), (413, 385, 414), (412, 385, 413), (411, 385, 412), (410, 385, 411), (409, 385, 410), (408, 385, 409), (407, 385, 408), (406, 385, 407), (405, 385, 406), (404, 385, 405), (403, 385, 404), (402, 385, 403), (401, 385, 402), (400, 385, 401), (399, 385, 400), (398, 385, 399), (397, 385, 398), (396, 385, 397), (395, 385, 396), (394, 385, 395), (393, 385, 394), (392, 385, 393), (391, 385, 392), (390, 385, 391), (389, 385, 390), (388, 385, 389), (387, 385, 388), (386, 385, 387), (384, 385, 386), (661, 536, 540, 665), (551, 552, 556, 560, 564, 568, 572, 576, 580, 584, 588, 592, 596, 600, 604, 608, 612, 616, 620, 624, 628, 632, 636, 640, 644, 648, 652, 656, 660, 664, 668, 672), (665, 540, 544, 669), (561, 436, 440, 565), (565, 440, 444, 569), (547, 424, 428, 553), (569, 444, 448, 573), (573, 448, 452, 577), (577, 452, 456, 581), (581, 456, 460, 585), (585, 460, 464, 589), (589, 464, 468, 593), (593, 468, 472, 597), (597, 472, 476, 601), (601, 476, 480, 605), (605, 480, 484, 609), (418, 419, 420, 417), (417, 420, 422, 421), (421, 422, 424, 423), (419, 425, 426, 420), (420, 426, 427, 422), (422, 427, 428, 424), (425, 429, 430, 426), (426, 430, 431, 427), (427, 431, 432, 428), (429, 433, 434, 430), (430, 434, 435, 431), (431, 435, 436, 432), (433, 437, 438, 434), (434, 438, 439, 435), (435, 439, 440, 436), (437, 441, 442, 438), (438, 442, 443, 439), (439, 443, 444, 440), (441, 445, 446, 442), (442, 446, 447, 443), (443, 447, 448, 444), (445, 449, 450, 446), (446, 450, 451, 447), (447, 451, 452, 448), (449, 453, 454, 450), (450, 454, 455, 451), (451, 455, 456, 452), (453, 457, 458, 454), (454, 458, 459, 455), (455, 459, 460, 456), (457, 461, 462, 458), (458, 462, 463, 459), (459, 463, 464, 460), (461, 465, 466, 462), (462, 466, 467, 463), (463, 467, 468, 464), (465, 469, 470, 466), (466, 470, 471, 467), (467, 471, 472, 468), (469, 473, 474, 470), (470, 474, 475, 471), (471, 475, 476, 472), (473, 477, 478, 474), (474, 478, 479, 475), (475, 479, 480, 476), (477, 481, 482, 478), (478, 482, 483, 479), (479, 483, 484, 480), (481, 485, 486, 482), (482, 486, 487, 483), (483, 487, 488, 484), (485, 489, 490, 486), (486, 490, 491, 487), (487, 491, 492, 488), (489, 493, 494, 490), (490, 494, 495, 491), (491, 495, 496, 492), (493, 497, 498, 494), (494, 498, 499, 495), (495, 499, 500, 496), (497, 501, 502, 498), (498, 502, 503, 499), (499, 503, 504, 500), (501, 505, 506, 502), (502, 506, 507, 503), (503, 507, 508, 504), (505, 509, 510, 506), (506, 510, 511, 507), (507, 511, 512, 508), (509, 513, 514, 510), (510, 514, 515, 511), (511, 515, 516, 512), (513, 517, 518, 514), (514, 518, 519, 515), (515, 519, 520, 516), (517, 521, 522, 518), (518, 522, 523, 519), (519, 523, 524, 520), (521, 525, 526, 522), (522, 526, 527, 523), (523, 527, 528, 524), (525, 529, 530, 526), (526, 530, 531, 527), (527, 531, 532, 528), (529, 533, 534, 530), (530, 534, 535, 531), (531, 535, 536, 532), (533, 537, 538, 534), (534, 538, 539, 535), (535, 539, 540, 536), (537, 541, 542, 538), (538, 542, 543, 539), (539, 543, 544, 540), (541, 418, 417, 542), (542, 417, 421, 543), (543, 421, 423, 544), (553, 428, 432, 557), (546, 547, 548, 545), (545, 548, 550, 549), (549, 550, 552, 551), (547, 553, 554, 548), (548, 554, 555, 550), (550, 555, 556, 552), (553, 557, 558, 554), (554, 558, 559, 555), (555, 559, 560, 556), (557, 561, 562, 558), (558, 562, 563, 559), (559, 563, 564, 560), (561, 565, 566, 562), (562, 566, 567, 563), (563, 567, 568, 564), (565, 569, 570, 566), (566, 570, 571, 567), (567, 571, 572, 568), (569, 573, 574, 570), (570, 574, 575, 571), (571, 575, 576, 572), (573, 577, 578, 574), (574, 578, 579, 575), (575, 579, 580, 576), (577, 581, 582, 578), (578, 582, 583, 579), (579, 583, 584, 580), (581, 585, 586, 582), (582, 586, 587, 583), (583, 587, 588, 584), (585, 589, 590, 586), (586, 590, 591, 587), (587, 591, 592, 588), (589, 593, 594, 590), (590, 594, 595, 591), (591, 595, 596, 592), (593, 597, 598, 594), (594, 598, 599, 595), (595, 599, 600, 596), (597, 601, 602, 598), (598, 602, 603, 599), (599, 603, 604, 600), (601, 605, 606, 602), (602, 606, 607, 603), (603, 607, 608, 604), (605, 609, 610, 606), (606, 610, 611, 607), (607, 611, 612, 608), (609, 613, 614, 610), (610, 614, 615, 611), (611, 615, 616, 612), (613, 617, 618, 614), (614, 618, 619, 615), (615, 619, 620, 616), (617, 621, 622, 618), (618, 622, 623, 619), (619, 623, 624, 620), (621, 625, 626, 622), (622, 626, 627, 623), (623, 627, 628, 624), (625, 629, 630, 626), (626, 630, 631, 627), (627, 631, 632, 628), (629, 633, 634, 630), (630, 634, 635, 631), (631, 635, 636, 632), (633, 637, 638, 634), (634, 638, 639, 635), (635, 639, 640, 636), (637, 641, 642, 638), (638, 642, 643, 639), (639, 643, 644, 640), (641, 645, 646, 642), (642, 646, 647, 643), (643, 647, 648, 644), (645, 649, 650, 646), (646, 650, 651, 647), (647, 651, 652, 648), (649, 653, 654, 650), (650, 654, 655, 651), (651, 655, 656, 652), (653, 657, 658, 654), (654, 658, 659, 655), (655, 659, 660, 656), (657, 661, 662, 658), (658, 662, 663, 659), (659, 663, 664, 660), (661, 665, 666, 662), (662, 666, 667, 663), (663, 667, 668, 664), (665, 669, 670, 666), (666, 670, 671, 667), (667, 671, 672, 668), (669, 546, 545, 670), (670, 545, 549, 671), (671, 549, 551, 672), (546, 423, 424, 547), (105, 101, 100, 104), (103, 99, 98, 102), (102, 98, 97, 101), (101, 97, 64, 100), (99, 673, 674, 98), (98, 674, 675, 97), (97, 675, 676, 64), (673, 677, 678, 674), (674, 678, 679, 675), (675, 679, 680, 676), (677, 681, 682, 678), (678, 682, 683, 679), (679, 683, 684, 680), (681, 685, 686, 682), (682, 686, 687, 683), (683, 687, 688, 684), (685, 689, 690, 686), (686, 690, 691, 687), (687, 691, 692, 688), (689, 693, 694, 690), (690, 694, 695, 691), (691, 695, 696, 692), (693, 697, 698, 694), (694, 698, 699, 695), (695, 699, 700, 696), (697, 701, 702, 698), (698, 702, 703, 699), (699, 703, 704, 700), (701, 190, 191, 702), (702, 191, 187, 703), (703, 187, 185, 704), (190, 313, 312, 189)])
me_cylinder.polygons.foreach_set('use_smooth', [True] * 675)
me_cylinder.polygons.foreach_set('material_index', [0, 0, 0, 0, 0, 0, 0, 0, 0, 0, 0, 0, 0, 0, 0, 0, 0, 0, 0, 0, 0, 0, 0, 0, 0, 0, 0, 0, 0, 0, 0, 0, 0, 1, 1, 1, 0, 1, 0, 1, 0, 1, 0, 1, 0, 1, 0, 1, 0, 0, 1, 0, 0, 1, 0, 0, 1, 0, 0, 1, 0, 0, 1, 0, 0, 1, 1, 1, 1, 1, 1, 1, 1, 1, 1, 1, 1, 1, 1, 1, 1, 1, 1, 1, 1, 1, 1, 1, 1, 1, 1, 1, 1, 1, 1, 1, 1, 1, 1, 1, 1, 1, 1, 1, 1, 1, 1, 1, 1, 1, 1, 1, 1, 1, 1, 1, 1, 1, 1, 1, 1, 1, 1, 1, 1, 1, 1, 1, 1, 1, 0, 1, 1, 0, 1, 1, 0, 1, 0, 1, 1, 0, 1, 0, 1, 0, 1, 0, 1, 0, 1, 0, 1, 0, 1, 0, 1, 0, 1, 0, 1, 1, 1, 1, 1, 1, 1, 1, 1, 1, 1, 1, 1, 1, 1, 1, 1, 1, 1, 1, 1, 1, 1, 1, 1, 1, 1, 1, 1, 1, 1, 1, 1, 1, 1, 1, 1, 1, 1, 1, 1, 1, 1, 1, 1, 1, 1, 1, 1, 1, 1, 1, 1, 1, 1, 1, 1, 1, 1, 1, 1, 1, 1, 1, 1, 1, 1, 1, 1, 1, 1, 1, 1, 1, 1, 1, 1, 1, 1, 1, 1, 1, 1, 1, 1, 1, 1, 1, 1, 1, 1, 1, 1, 1, 1, 1, 1, 1, 1, 1, 1, 1, 1, 1, 1, 1, 1, 1, 1, 1, 1, 1, 1, 1, 1, 1, 1, 1, 1, 1, 1, 1, 1, 1, 1, 1, 1, 1, 1, 1, 1, 1, 1, 1, 1, 1, 1, 1, 1, 1, 1, 1, 1, 1, 1, 1, 1, 1, 1, 1, 1, 1, 1, 1, 1, 1, 1, 1, 1, 1, 1, 1, 0, 0, 0, 0, 0, 0, 0, 0, 0, 0, 0, 0, 0, 0, 0, 0, 0, 0, 0, 0, 0, 0, 0, 0, 0, 0, 0, 0, 0, 0, 0, 0, 1, 1, 1, 1, 1, 1, 1, 1, 1, 1, 1, 1, 1, 1, 1, 1, 1, 1, 1, 1, 1, 1, 1, 1, 1, 1, 1, 1, 1, 1, 1, 1, 1, 1, 1, 1, 1, 1, 1, 1, 1, 1, 1, 1, 1, 1, 1, 1, 1, 1, 1, 1, 1, 1, 1, 1, 1, 1, 1, 1, 1, 1, 1, 1, 1, 1, 1, 1, 1, 1, 1, 1, 1, 1, 1, 1, 1, 1, 1, 1, 1, 1, 1, 1, 1, 1, 1, 1, 1, 1, 1, 1, 1, 1, 1, 1, 1, 1, 1, 1, 1, 1, 1, 1, 1, 1, 1, 1, 1, 1, 1, 1, 1, 1, 1, 1, 1, 1, 1, 1, 1, 1, 1, 1, 1, 1, 1, 1, 1, 1, 1, 1, 1, 1, 1, 1, 1, 1, 1, 1, 1, 1, 1, 1, 1, 1, 1, 1, 1, 1, 1, 1, 1, 1, 1, 1, 1, 1, 1, 1, 1, 1, 1, 1, 1, 1, 1, 1, 1, 1, 1, 1, 1, 1, 1, 1, 1, 1, 1, 1, 1, 1, 1, 1, 1, 1, 1, 1, 1, 1, 1, 1, 1, 1, 1, 1, 1, 1, 1, 1, 1, 1, 1, 1, 1, 1, 1, 1, 1, 1, 1, 1, 1, 1, 1, 1, 1, 1, 1, 1, 1, 1, 1, 1, 1, 1, 1, 1, 1, 1, 1, 1, 1, 1, 1, 1, 1, 1, 1, 1, 1, 1, 1, 1, 1, 1, 1, 1, 1, 1, 1, 1, 1, 1, 1, 1, 1, 1, 1, 1, 1, 1, 1, 1, 1, 1, 1, 1, 1, 1, 1, 1, 1, 1, 1, 1, 1, 1, 1, 1, 1, 1, 1, 1, 1, 1, 1, 1, 1, 1, 1, 1, 1, 1, 1, 1, 1, 1, 1, 1, 1, 1, 1, 1, 1, 1, 1, 1, 1, 1, 1, 1, 1, 1, 1, 1, 1, 1, 1, 1, 1])
_k = set([(0, 1), (0, 31), (1, 2), (2, 3), (3, 4), (4, 5), (5, 6), (6, 7), (7, 8), (8, 9), (9, 10), (10, 11), (11, 12), (12, 13), (13, 14), (14, 15), (15, 16), (16, 17), (17, 18), (18, 19), (19, 20), (20, 21), (21, 22), (22, 23), (23, 24), (24, 25), (25, 26), (26, 27), (27, 28), (28, 29), (29, 30), (30, 31), (32, 33), (32, 63), (33, 34), (34, 35), (35, 36), (36, 37), (37, 38), (38, 39), (39, 40), (40, 41), (41, 42), (42, 43), (43, 44), (44, 45), (45, 46), (46, 47), (47, 48), (48, 49), (49, 50), (50, 51), (51, 52), (52, 53), (53, 54), (54, 55), (55, 56), (56, 57), (57, 58), (58, 59), (59, 60), (60, 61), (61, 62), (62, 63), (199, 203), (199, 321), (203, 322), (215, 219), (215, 325), (219, 326), (227, 231), (227, 328), (231, 329), (243, 247), (243, 332), (247, 333), (263, 267), (263, 337), (267, 338), (279, 283), (279, 341), (283, 342), (291, 295), (291, 344), (295, 345), (307, 311), (307, 348), (311, 349), (320, 321), (320, 383), (321, 322), (322, 323), (323, 324), (324, 325), (325, 326), (326, 327), (327, 328), (328, 329), (329, 330), (330, 331), (331, 332), (332, 333), (333, 334), (334, 335), (335, 336), (336, 337), (337, 338), (338, 339), (339, 340), (340, 341), (341, 342), (342, 343), (343, 344), (344, 345), (345, 346), (346, 347), (347, 348), (348, 349), (349, 350), (350, 383), (389, 390), (389, 433), (390, 437), (392, 393), (392, 445), (393, 449), (396, 397), (396, 461), (397, 465), (405, 406), (405, 497), (406, 501), (412, 413), (412, 525), (413, 529), (433, 437), (445, 449), (461, 465), (497, 501), (525, 529)])
me_cylinder.attributes.new('sharp_edge', 'BOOLEAN', 'EDGE').data.foreach_set('value', [ (min(e.vertices), max(e.vertices)) in _k for e in me_cylinder.edges])
_uv = me_cylinder.uv_layers.new(name='UVMap')
_uv.uv.foreach_set('vector', [1.0, 0.9247, 1.0, 1.0, 0.9688, 1.0, 0.9688, 0.9247, 0.9688, 0.9247, 0.9688, 1.0, 0.9375, 1.0, 0.9375, 0.9247, 0.9375, 0.9247, 0.9375, 1.0, 0.9062, 1.0, 0.9062, 0.9247, 0.9062, 0.9247, 0.9062, 1.0, 0.875, 1.0, 0.875, 0.9247, 0.875, 0.9247, 0.875, 1.0, 0.8438, 1.0, 0.8438, 0.9247, 0.8438, 0.9247, 0.8438, 1.0, 0.8125, 1.0, 0.8125, 0.9247, 0.8125, 0.9247, 0.8125, 1.0, 0.7812, 1.0, 0.7812, 0.9247, 0.7812, 0.9247, 0.7812, 1.0, 0.75, 1.0, 0.75, 0.9247, 0.75, 0.9247, 0.75, 1.0, 0.7188, 1.0, 0.7188, 0.9247, 0.7188, 0.9247, 0.7188, 1.0, 0.6875, 1.0, 0.6875, 0.9247, 0.6875, 0.9247, 0.6875, 1.0, 0.6562, 1.0, 0.6562, 0.9247, 0.6562, 0.9247, 0.6562, 1.0, 0.625, 1.0, 0.625, 0.9247, 0.625, 0.9247, 0.625, 1.0, 0.5938, 1.0, 0.5938, 0.9247, 0.5938, 0.9247, 0.5938, 1.0, 0.5625, 1.0, 0.5625, 0.9247, 0.5625, 0.9247, 0.5625, 1.0, 0.5312, 1.0, 0.5312, 0.9247, 0.5312, 0.9247, 0.5312, 1.0, 0.5, 1.0, 0.5, 0.9247, 0.5, 0.9247, 0.5, 1.0, 0.4688, 1.0, 0.4688, 0.9247, 0.4688, 0.9247, 0.4688, 1.0, 0.4375, 1.0, 0.4375, 0.9247, 0.4375, 0.9247, 0.4375, 1.0, 0.4062, 1.0, 0.4062, 0.9247, 0.4062, 0.9247, 0.4062, 1.0, 0.375, 1.0, 0.375, 0.9247, 0.375, 0.9247, 0.375, 1.0, 0.3438, 1.0, 0.3438, 0.9247, 0.3438, 0.9247, 0.3438, 1.0, 0.3125, 1.0, 0.3125, 0.9247, 0.3125, 0.9247, 0.3125, 1.0, 0.2812, 1.0, 0.2812, 0.9247, 0.2812, 0.9247, 0.2812, 1.0, 0.25, 1.0, 0.25, 0.9247, 0.25, 0.9247, 0.25, 1.0, 0.2188, 1.0, 0.2188, 0.9247, 0.2188, 0.9247, 0.2188, 1.0, 0.1875, 1.0, 0.1875, 0.9247, 0.1875, 0.9247, 0.1875, 1.0, 0.1562, 1.0, 0.1562, 0.9247, 0.1562, 0.9247, 0.1562, 1.0, 0.125, 1.0, 0.125, 0.9247, 0.125, 0.9247, 0.125, 1.0, 0.09375, 1.0, 0.09375, 0.9247, 0.09375, 0.9247, 0.09375, 1.0, 0.0625, 1.0, 0.0625, 0.9247, 0.2968, 0.4854, 0.25, 0.49, 0.2032, 0.4854, 0.1582, 0.4717, 0.1167, 0.4496, 0.08029, 0.4197, 0.05045, 0.3833, 0.02827, 0.3418, 0.01461, 0.2968, 0.01, 0.25, 0.01461, 0.2032, 0.02827, 0.1582, 0.05045, 0.1167, 0.08029, 0.08029, 0.1167, 0.05045, 0.1582, 0.02827, 0.2032, 0.01461, 0.25, 0.01, 0.2968, 0.01461, 0.3418, 0.02827, 0.3833, 0.05045, 0.4197, 0.08029, 0.4496, 0.1167, 0.4717, 0.1582, 0.4854, 0.2032, 0.49, 0.25, 0.4854, 0.2968, 0.4717, 0.3418, 0.4496, 0.3833, 0.4197, 0.4197, 0.3833, 0.4496, 0.3418, 0.4717, 0.0625, 0.9247, 0.0625, 1.0, 0.03125, 1.0, 0.03125, 0.9247, 0.03125, 0.9247, 0.03125, 1.0, 0.0, 1.0, 0.0, 0.9247, 0.5502, 0.1171, 0.5285, 0.1578, 0.5438, 0.1646, 0.5645, 0.126, 0.3438, 0.5291, 0.3125, 0.5291, 0.3128, 0.5, 0.3435, 0.5, 0.5922, 0.09221, 0.5645, 0.126, 0.5785, 0.1354, 0.6041, 0.1041, 0.375, 0.9247, 0.3438, 0.9247, 0.3438, 0.9247, 0.375, 0.9247, 0.58, 0.08064, 0.5507, 0.1163, 0.5645, 0.126, 0.5922, 0.09221, 0.3438, 0.9247, 0.3125, 0.9247, 0.3125, 0.9247, 0.3438, 0.9247, 0.375, 0.5291, 0.3438, 0.5291, 0.344, 0.5, 0.3747, 0.5, 0.3125, 0.9247, 0.2812, 0.9247, 0.2812, 0.9247, 0.3125, 0.9247, 0.626, 0.06446, 0.5922, 0.09221, 0.6041, 0.1041, 0.6354, 0.07848, 0.2812, 0.9247, 0.25, 0.9247, 0.25, 0.9247, 0.2812, 0.9247, 0.6163, 0.05073, 0.5806, 0.08001, 0.5922, 0.09221, 0.626, 0.06446, 0.25, 0.9247, 0.2188, 0.9247, 0.2188, 0.9247, 0.25, 0.9247, 0.4062, 0.5291, 0.375, 0.5291, 0.3753, 0.5, 0.406, 0.5, 0.2188, 0.9247, 0.1875, 0.9247, 0.1875, 0.9247, 0.2188, 0.9247, 0.6646, 0.04384, 0.626, 0.06446, 0.6354, 0.07848, 0.6711, 0.05942, 0.1875, 0.9247, 0.1562, 0.9247, 0.1562, 0.9247, 0.1875, 0.9247, 1.0, 0.9247, 0.9688, 0.9247, 0.9688, 0.9247, 1.0, 0.9247, 0.6578, 0.02848, 0.6171, 0.05024, 0.626, 0.06446, 0.6646, 0.04384, 0.1562, 0.9247, 0.125, 0.9247, 0.125, 0.9247, 0.1562, 0.9247, 0.9688, 0.9247, 0.9375, 0.9247, 0.9375, 0.9247, 0.9688, 0.9247, 0.4375, 0.5291, 0.4062, 0.5291, 0.4065, 0.5, 0.4372, 0.5, 0.125, 0.9247, 0.09375, 0.9247, 0.09375, 0.9247, 0.125, 0.9247, 0.9375, 0.9247, 0.9062, 0.9247, 0.9062, 0.9247, 0.9375, 0.9247, 0.7065, 0.03114, 0.6646, 0.04384, 0.6711, 0.05942, 0.7098, 0.04768, 0.09375, 0.9247, 0.0625, 0.9247, 0.0625, 0.9247, 0.09375, 0.9247, 0.9062, 0.9247, 0.875, 0.9247, 0.875, 0.9247, 0.9062, 0.9247, 0.7028, 0.01474, 0.6586, 0.02814, 0.6646, 0.04384, 0.7065, 0.03114, 0.0625, 0.9247, 0.03125, 0.9247, 0.03125, 0.9247, 0.0625, 0.9247, 0.875, 0.9247, 0.8438, 0.9247, 0.8438, 0.9247, 0.875, 0.9247, 0.4688, 0.5291, 0.4375, 0.5291, 0.4378, 0.5, 0.4685, 0.5, 0.03125, 0.9247, 0.0, 0.9247, 0.0, 0.9247, 0.03125, 0.9247, 0.8438, 0.9247, 0.8125, 0.9247, 0.8125, 0.9247, 0.8438, 0.9247, 0.75, 0.02686, 0.7065, 0.03114, 0.7098, 0.04768, 0.75, 0.04371, 0.7496, 0.01004, 0.7036, 0.01457, 0.7065, 0.03114, 0.75, 0.02686, 0.5, 0.5291, 0.4688, 0.5291, 0.469, 0.5, 0.4997, 0.5, 0.7935, 0.03114, 0.75, 0.02686, 0.75, 0.04371, 0.7902, 0.04768, 0.7964, 0.01457, 0.7504, 0.01004, 0.75, 0.02686, 0.7935, 0.03114, 0.5312, 0.5291, 0.5, 0.5291, 0.5003, 0.5, 0.531, 0.5, 0.8354, 0.04384, 0.7935, 0.03114, 0.7902, 0.04768, 0.8289, 0.05942, 0.8414, 0.02814, 0.7972, 0.01474, 0.7935, 0.03114, 0.8354, 0.04384, 0.5625, 0.5291, 0.5312, 0.5291, 0.5315, 0.5, 0.5622, 0.5, 0.874, 0.06446, 0.8354, 0.04384, 0.8289, 0.05942, 0.8646, 0.07848, 0.8829, 0.05024, 0.8422, 0.02848, 0.8354, 0.04384, 0.874, 0.06446, 0.5938, 0.5291, 0.5625, 0.5291, 0.5628, 0.5, 0.5935, 0.5, 0.9078, 0.09221, 0.874, 0.06446, 0.8646, 0.07848, 0.8959, 0.1041, 0.9194, 0.08001, 0.8837, 0.05073, 0.874, 0.06446, 0.9078, 0.09221, 0.625, 0.5291, 0.5938, 0.5291, 0.594, 0.5, 0.6247, 0.5, 0.9355, 0.126, 0.9078, 0.09221, 0.8959, 0.1041, 0.9215, 0.1354, 0.9493, 0.1163, 0.92, 0.08064, 0.9078, 0.09221, 0.9355, 0.126, 0.6562, 0.5291, 0.625, 0.5291, 0.6253, 0.5, 0.656, 0.5, 0.9562, 0.1646, 0.9355, 0.126, 0.9215, 0.1354, 0.9406, 0.1711, 0.9715, 0.1578, 0.9498, 0.1171, 0.9355, 0.126, 0.9562, 0.1646, 0.6875, 0.5291, 0.6562, 0.5291, 0.6565, 0.5, 0.6872, 0.5, 0.9689, 0.2065, 0.9562, 0.1646, 0.9406, 0.1711, 0.9523, 0.2098, 0.9853, 0.2028, 0.9719, 0.1586, 0.9562, 0.1646, 0.9689, 0.2065, 0.7188, 0.5291, 0.6875, 0.5291, 0.6878, 0.5, 0.7185, 0.5, 0.9731, 0.25, 0.9689, 0.2065, 0.9523, 0.2098, 0.9563, 0.25, 0.99, 0.2496, 0.9854, 0.2036, 0.9689, 0.2065, 0.9731, 0.25, 0.75, 0.5291, 0.7188, 0.5291, 0.719, 0.5, 0.7497, 0.5, 0.9689, 0.2935, 0.9731, 0.25, 0.9563, 0.25, 0.9523, 0.2902, 0.9854, 0.2964, 0.99, 0.2504, 0.9731, 0.25, 0.9689, 0.2935, 0.7812, 0.5291, 0.75, 0.5291, 0.7503, 0.5, 0.781, 0.5, 0.9562, 0.3354, 0.9689, 0.2935, 0.9523, 0.2902, 0.9406, 0.3289, 0.9719, 0.3414, 0.9853, 0.2972, 0.9689, 0.2935, 0.9562, 0.3354, 0.8125, 0.5291, 0.7812, 0.5291, 0.7815, 0.5, 0.8122, 0.5, 0.9355, 0.374, 0.9562, 0.3354, 0.9406, 0.3289, 0.9215, 0.3646, 0.9498, 0.3829, 0.9715, 0.3422, 0.9562, 0.3354, 0.9355, 0.374, 0.8438, 0.5291, 0.8125, 0.5291, 0.8128, 0.5, 0.8435, 0.5, 0.9078, 0.4078, 0.9355, 0.374, 0.9215, 0.3646, 0.8959, 0.3959, 0.92, 0.4194, 0.9493, 0.3837, 0.9355, 0.374, 0.9078, 0.4078, 0.875, 0.5291, 0.8438, 0.5291, 0.844, 0.5, 0.8747, 0.5, 0.874, 0.4355, 0.9078, 0.4078, 0.8959, 0.3959, 0.8646, 0.4215, 0.8837, 0.4493, 0.9194, 0.42, 0.9078, 0.4078, 0.874, 0.4355, 0.9062, 0.5291, 0.875, 0.5291, 0.8753, 0.5, 0.906, 0.5, 0.8354, 0.4562, 0.874, 0.4355, 0.8646, 0.4215, 0.8289, 0.4406, 0.8422, 0.4715, 0.8829, 0.4498, 0.874, 0.4355, 0.8354, 0.4562, 0.9375, 0.5291, 0.9062, 0.5291, 0.9065, 0.5, 0.9372, 0.5, 0.7935, 0.4689, 0.8354, 0.4562, 0.8289, 0.4406, 0.7902, 0.4523, 0.7972, 0.4853, 0.8414, 0.4719, 0.8354, 0.4562, 0.7935, 0.4689, 0.9688, 0.5291, 0.9375, 0.5291, 0.9378, 0.5, 0.9685, 0.5, 0.75, 0.4731, 0.7935, 0.4689, 0.7902, 0.4523, 0.75, 0.4563, 0.7504, 0.49, 0.7964, 0.4854, 0.7935, 0.4689, 0.75, 0.4731, 1.0, 0.5291, 0.9688, 0.5291, 0.969, 0.5, 0.9997, 0.5, 0.9375, 0.5291, 0.9375, 0.8835, 0.9062, 0.8835, 0.9062, 0.5291, 0.03125, 0.8966, 0.0002656, 0.8966, 0.0, 0.8835, 0.03125, 0.8835, 0.03125, 0.9098, 0.0, 0.9098, 0.0002656, 0.8966, 0.03125, 0.8966, 0.03125, 0.9098, 0.0, 0.9098, 0.0, 0.9098, 0.03125, 0.9098, 0.0625, 0.8966, 0.03125, 0.8966, 0.03125, 0.8835, 0.0625, 0.8835, 0.0625, 0.9098, 0.03125, 0.9098, 0.03125, 0.8966, 0.0625, 0.8966, 0.0625, 0.9098, 0.03125, 0.9098, 0.03125, 0.9098, 0.0625, 0.9098, 0.09375, 0.8966, 0.0625, 0.8966, 0.0625, 0.8835, 0.09375, 0.8835, 0.09375, 0.9098, 0.0625, 0.9098, 0.0625, 0.8966, 0.09375, 0.8966, 0.09375, 0.9098, 0.0625, 0.9098, 0.0625, 0.9098, 0.09375, 0.9098, 0.125, 0.8966, 0.09375, 0.8966, 0.09375, 0.8835, 0.125, 0.8835, 0.125, 0.9098, 0.09375, 0.9098, 0.09375, 0.8966, 0.125, 0.8966, 0.125, 0.9098, 0.09375, 0.9098, 0.09375, 0.9098, 0.125, 0.9098, 0.1563, 0.8966, 0.125, 0.8966, 0.125, 0.8835, 0.1563, 0.8835, 0.4062, 0.9247, 0.375, 0.9247, 0.375, 0.9247, 0.4062, 0.9247, 0.1563, 0.9098, 0.125, 0.9098, 0.125, 0.8966, 0.1563, 0.8966, 0.1563, 0.9098, 0.125, 0.9098, 0.125, 0.9098, 0.1563, 0.9098, 0.4375, 0.9247, 0.4062, 0.9247, 0.4062, 0.9247, 0.4375, 0.9247, 0.1875, 0.8966, 0.1563, 0.8966, 0.1563, 0.8835, 0.1875, 0.8835, 0.1875, 0.9098, 0.1563, 0.9098, 0.1563, 0.8966, 0.1875, 0.8966, 0.4688, 0.9247, 0.4375, 0.9247, 0.4375, 0.9247, 0.4688, 0.9247, 0.1875, 0.9098, 0.1563, 0.9098, 0.1563, 0.9098, 0.1875, 0.9098, 0.5, 0.9247, 0.4688, 0.9247, 0.4688, 0.9247, 0.5, 0.9247, 0.2188, 0.8966, 0.1875, 0.8966, 0.1875, 0.8835, 0.2188, 0.8835, 0.2188, 0.9098, 0.1875, 0.9098, 0.1875, 0.8966, 0.2188, 0.8966, 0.5312, 0.9247, 0.5, 0.9247, 0.5, 0.9247, 0.5312, 0.9247, 0.2188, 0.9098, 0.1875, 0.9098, 0.1875, 0.9098, 0.2188, 0.9098, 0.5625, 0.9247, 0.5312, 0.9247, 0.5312, 0.9247, 0.5625, 0.9247, 0.25, 0.8966, 0.2188, 0.8966, 0.2188, 0.8835, 0.25, 0.8835, 0.5938, 0.9247, 0.5625, 0.9247, 0.5625, 0.9247, 0.5938, 0.9247, 0.25, 0.9098, 0.2188, 0.9098, 0.2188, 0.8966, 0.25, 0.8966, 0.625, 0.9247, 0.5938, 0.9247, 0.5938, 0.9247, 0.625, 0.9247, 0.25, 0.9098, 0.2188, 0.9098, 0.2188, 0.9098, 0.25, 0.9098, 0.6562, 0.9247, 0.625, 0.9247, 0.625, 0.9247, 0.6562, 0.9247, 0.2812, 0.8966, 0.25, 0.8966, 0.25, 0.8835, 0.2812, 0.8835, 0.6875, 0.9247, 0.6562, 0.9247, 0.6562, 0.9247, 0.6875, 0.9247, 0.2812, 0.9098, 0.25, 0.9098, 0.25, 0.8966, 0.2812, 0.8966, 0.7188, 0.9247, 0.6875, 0.9247, 0.6875, 0.9247, 0.7188, 0.9247, 0.2812, 0.9098, 0.25, 0.9098, 0.25, 0.9098, 0.2812, 0.9098, 0.75, 0.9247, 0.7188, 0.9247, 0.7188, 0.9247, 0.75, 0.9247, 0.3125, 0.8966, 0.2812, 0.8966, 0.2812, 0.8835, 0.3125, 0.8835, 0.7812, 0.9247, 0.75, 0.9247, 0.75, 0.9247, 0.7812, 0.9247, 0.3125, 0.9098, 0.2812, 0.9098, 0.2812, 0.8966, 0.3125, 0.8966, 0.8125, 0.9247, 0.7812, 0.9247, 0.7812, 0.9247, 0.8125, 0.9247, 0.3125, 0.9098, 0.2812, 0.9098, 0.2812, 0.9098, 0.3125, 0.9098, 0.3438, 0.8966, 0.3125, 0.8966, 0.3125, 0.8835, 0.3438, 0.8835, 0.3438, 0.9098, 0.3125, 0.9098, 0.3125, 0.8966, 0.3438, 0.8966, 0.3438, 0.9098, 0.3125, 0.9098, 0.3125, 0.9098, 0.3438, 0.9098, 0.375, 0.8966, 0.3438, 0.8966, 0.3438, 0.8835, 0.375, 0.8835, 0.375, 0.9098, 0.3438, 0.9098, 0.3438, 0.8966, 0.375, 0.8966, 0.375, 0.9098, 0.3438, 0.9098, 0.3438, 0.9098, 0.375, 0.9098, 0.4063, 0.8966, 0.375, 0.8966, 0.375, 0.8835, 0.4063, 0.8835, 0.4063, 0.9098, 0.375, 0.9098, 0.375, 0.8966, 0.4063, 0.8966, 0.4063, 0.9098, 0.375, 0.9098, 0.375, 0.9098, 0.4063, 0.9098, 0.4375, 0.8966, 0.4063, 0.8966, 0.4063, 0.8835, 0.4375, 0.8835, 0.4375, 0.9098, 0.4063, 0.9098, 0.4063, 0.8966, 0.4375, 0.8966, 0.4375, 0.9098, 0.4063, 0.9098, 0.4063, 0.9098, 0.4375, 0.9098, 0.4688, 0.8966, 0.4375, 0.8966, 0.4375, 0.8835, 0.4688, 0.8835, 0.4688, 0.9098, 0.4375, 0.9098, 0.4375, 0.8966, 0.4688, 0.8966, 0.4688, 0.9098, 0.4375, 0.9098, 0.4375, 0.9098, 0.4688, 0.9098, 0.5, 0.8966, 0.4688, 0.8966, 0.4688, 0.8835, 0.5, 0.8835, 0.5, 0.9098, 0.4688, 0.9098, 0.4688, 0.8966, 0.5, 0.8966, 0.5, 0.9098, 0.4688, 0.9098, 0.4688, 0.9098, 0.5, 0.9098, 0.5312, 0.8966, 0.5, 0.8966, 0.5, 0.8835, 0.5312, 0.8835, 0.5312, 0.9098, 0.5, 0.9098, 0.5, 0.8966, 0.5312, 0.8966, 0.5312, 0.9098, 0.5, 0.9098, 0.5, 0.9098, 0.5312, 0.9098, 0.5625, 0.8966, 0.5312, 0.8966, 0.5312, 0.8835, 0.5625, 0.8835, 0.5625, 0.9098, 0.5312, 0.9098, 0.5312, 0.8966, 0.5625, 0.8966, 0.5625, 0.9098, 0.5312, 0.9098, 0.5312, 0.9098, 0.5625, 0.9098, 0.5938, 0.8966, 0.5625, 0.8966, 0.5625, 0.8835, 0.5938, 0.8835, 0.5938, 0.9098, 0.5625, 0.9098, 0.5625, 0.8966, 0.5938, 0.8966, 0.5938, 0.9098, 0.5625, 0.9098, 0.5625, 0.9098, 0.5938, 0.9098, 0.625, 0.8966, 0.5938, 0.8966, 0.5938, 0.8835, 0.625, 0.8835, 0.625, 0.9098, 0.5938, 0.9098, 0.5938, 0.8966, 0.625, 0.8966, 0.625, 0.9098, 0.5938, 0.9098, 0.5938, 0.9098, 0.625, 0.9098, 0.6562, 0.8966, 0.625, 0.8966, 0.625, 0.8835, 0.6562, 0.8835, 0.6562, 0.9098, 0.625, 0.9098, 0.625, 0.8966, 0.6562, 0.8966, 0.6562, 0.9098, 0.625, 0.9098, 0.625, 0.9098, 0.6562, 0.9098, 0.6875, 0.8966, 0.6562, 0.8966, 0.6562, 0.8835, 0.6875, 0.8835, 0.6875, 0.9098, 0.6562, 0.9098, 0.6562, 0.8966, 0.6875, 0.8966, 0.6875, 0.9098, 0.6562, 0.9098, 0.6562, 0.9098, 0.6875, 0.9098, 0.7188, 0.8966, 0.6875, 0.8966, 0.6875, 0.8835, 0.7188, 0.8835, 0.7188, 0.9098, 0.6875, 0.9098, 0.6875, 0.8966, 0.7188, 0.8966, 0.7188, 0.9098, 0.6875, 0.9098, 0.6875, 0.9098, 0.7188, 0.9098, 0.75, 0.8966, 0.7188, 0.8966, 0.7188, 0.8835, 0.75, 0.8835, 0.75, 0.9098, 0.7188, 0.9098, 0.7188, 0.8966, 0.75, 0.8966, 0.75, 0.9098, 0.7188, 0.9098, 0.7188, 0.9098, 0.75, 0.9098, 0.7812, 0.8966, 0.75, 0.8966, 0.75, 0.8835, 0.7812, 0.8835, 0.7812, 0.9098, 0.75, 0.9098, 0.75, 0.8966, 0.7812, 0.8966, 0.7812, 0.9098, 0.75, 0.9098, 0.75, 0.9098, 0.7812, 0.9098, 0.8125, 0.8966, 0.7812, 0.8966, 0.7812, 0.8835, 0.8125, 0.8835, 0.8125, 0.9098, 0.7812, 0.9098, 0.7812, 0.8966, 0.8125, 0.8966, 0.8125, 0.9098, 0.7812, 0.9098, 0.7812, 0.9098, 0.8125, 0.9098, 0.8438, 0.8966, 0.8125, 0.8966, 0.8125, 0.8835, 0.8438, 0.8835, 0.8438, 0.9098, 0.8125, 0.9098, 0.8125, 0.8966, 0.8438, 0.8966, 0.8438, 0.9098, 0.8125, 0.9098, 0.8125, 0.9098, 0.8438, 0.9098, 0.875, 0.8966, 0.8438, 0.8966, 0.8438, 0.8835, 0.875, 0.8835, 0.875, 0.9098, 0.8438, 0.9098, 0.8438, 0.8966, 0.875, 0.8966, 0.875, 0.9098, 0.8438, 0.9098, 0.8438, 0.9098, 0.875, 0.9098, 0.9062, 0.8966, 0.875, 0.8966, 0.875, 0.8835, 0.9062, 0.8835, 0.9062, 0.9098, 0.875, 0.9098, 0.875, 0.8966, 0.9062, 0.8966, 0.9062, 0.9098, 0.875, 0.9098, 0.875, 0.9098, 0.9062, 0.9098, 0.9375, 0.8966, 0.9062, 0.8966, 0.9062, 0.8835, 0.9375, 0.8835, 0.9375, 0.9098, 0.9062, 0.9098, 0.9062, 0.8966, 0.9375, 0.8966, 0.9375, 0.9098, 0.9062, 0.9098, 0.9062, 0.9098, 0.9375, 0.9098, 0.9688, 0.8966, 0.9375, 0.8966, 0.9375, 0.8835, 0.9688, 0.8835, 0.9688, 0.9098, 0.9375, 0.9098, 0.9375, 0.8966, 0.9688, 0.8966, 0.9688, 0.9098, 0.9375, 0.9098, 0.9375, 0.9098, 0.9688, 0.9098, 0.9997, 0.8966, 0.9688, 0.8966, 0.9687, 0.8835, 1.0, 0.8835, 1.0, 0.9098, 0.9688, 0.9098, 0.9688, 0.8966, 0.9997, 0.8966, 1.0, 0.9098, 0.9688, 0.9098, 0.9688, 0.9098, 1.0, 0.9098, 0.5312, 0.5291, 0.5312, 0.8835, 0.5, 0.8835, 0.5, 0.5291, 0.5625, 0.5291, 0.5625, 0.8835, 0.5312, 0.8835, 0.5312, 0.5291, 0.5938, 0.5291, 0.5938, 0.8835, 0.5625, 0.8835, 0.5625, 0.5291, 0.625, 0.5291, 0.625, 0.8835, 0.5938, 0.8835, 0.5938, 0.5291, 0.6562, 0.5291, 0.6562, 0.8835, 0.625, 0.8835, 0.625, 0.5291, 0.6875, 0.5291, 0.6875, 0.8835, 0.6562, 0.8835, 0.6562, 0.5291, 0.7188, 0.5291, 0.7188, 0.8835, 0.6875, 0.8835, 0.6875, 0.5291, 0.75, 0.5291, 0.75, 0.8835, 0.7188, 0.8835, 0.7188, 0.5291, 0.7812, 0.5291, 0.7812, 0.8835, 0.75, 0.8835, 0.75, 0.5291, 0.8125, 0.5291, 0.8125, 0.8835, 0.7812, 0.8835, 0.7812, 0.5291, 0.9688, 0.5291, 0.9688, 0.8835, 0.9375, 0.8835, 0.9375, 0.5291, 0.8438, 0.5291, 0.8438, 0.8835, 0.8125, 0.8835, 0.8125, 0.5291, 0.875, 0.5291, 0.875, 0.8835, 0.8438, 0.8835, 0.8438, 0.5291, 0.0625, 0.5291, 0.0625, 0.8835, 0.03125, 0.8835, 0.03125, 0.5291, 0.75, 0.4563, 0.7902, 0.4523, 0.8289, 0.4406, 0.8646, 0.4215, 0.8959, 0.3959, 0.9215, 0.3646, 0.9406, 0.3289, 0.9523, 0.2902, 0.9563, 0.25, 0.9523, 0.2098, 0.9406, 0.1711, 0.9215, 0.1354, 0.8959, 0.1041, 0.8646, 0.07848, 0.8289, 0.05942, 0.7902, 0.04768, 0.75, 0.04371, 0.7098, 0.04768, 0.6711, 0.05942, 0.6354, 0.07848, 0.6041, 0.1041, 0.5785, 0.1354, 0.5594, 0.1711, 0.5477, 0.2098, 0.5437, 0.25, 0.5477, 0.2902, 0.5594, 0.3289, 0.5785, 0.3646, 0.6041, 0.3959, 0.6354, 0.4215, 0.6711, 0.4406, 0.7098, 0.4523, 0.09375, 0.5291, 0.09375, 0.8835, 0.0625, 0.8835, 0.0625, 0.5291, 1.0, 0.9098, 1.0, 0.9247, 0.9688, 0.9247, 0.9688, 0.9098, 0.9688, 0.9098, 0.9688, 0.9247, 0.9375, 0.9247, 0.9375, 0.9098, 0.9375, 0.9098, 0.9375, 0.9247, 0.9062, 0.9247, 0.9062, 0.9098, 0.9062, 0.9098, 0.9062, 0.9247, 0.875, 0.9247, 0.875, 0.9098, 0.875, 0.9098, 0.875, 0.9247, 0.8438, 0.9247, 0.8438, 0.9098, 0.8438, 0.9098, 0.8438, 0.9247, 0.8125, 0.9247, 0.8125, 0.9098, 0.8125, 0.9098, 0.8125, 0.9247, 0.7812, 0.9247, 0.7812, 0.9098, 0.7812, 0.9098, 0.7812, 0.9247, 0.75, 0.9247, 0.75, 0.9098, 0.75, 0.9098, 0.75, 0.9247, 0.7188, 0.9247, 0.7188, 0.9098, 0.7188, 0.9098, 0.7188, 0.9247, 0.6875, 0.9247, 0.6875, 0.9098, 0.6875, 0.9098, 0.6875, 0.9247, 0.6562, 0.9247, 0.6562, 0.9098, 0.6562, 0.9098, 0.6562, 0.9247, 0.625, 0.9247, 0.625, 0.9098, 0.625, 0.9098, 0.625, 0.9247, 0.5938, 0.9247, 0.5938, 0.9098, 0.5938, 0.9098, 0.5938, 0.9247, 0.5625, 0.9247, 0.5625, 0.9098, 0.5625, 0.9098, 0.5625, 0.9247, 0.5312, 0.9247, 0.5312, 0.9098, 0.5312, 0.9098, 0.5312, 0.9247, 0.5, 0.9247, 0.5, 0.9098, 0.5, 0.9098, 0.5, 0.9247, 0.4688, 0.9247, 0.4688, 0.9098, 0.4688, 0.9098, 0.4688, 0.9247, 0.4375, 0.9247, 0.4375, 0.9098, 0.4375, 0.9098, 0.4375, 0.9247, 0.4062, 0.9247, 0.4063, 0.9098, 0.4063, 0.9098, 0.4062, 0.9247, 0.375, 0.9247, 0.375, 0.9098, 0.375, 0.9098, 0.375, 0.9247, 0.3438, 0.9247, 0.3438, 0.9098, 0.3438, 0.9098, 0.3438, 0.9247, 0.3125, 0.9247, 0.3125, 0.9098, 0.3125, 0.9098, 0.3125, 0.9247, 0.2812, 0.9247, 0.2812, 0.9098, 0.2812, 0.9098, 0.2812, 0.9247, 0.25, 0.9247, 0.25, 0.9098, 0.25, 0.9098, 0.25, 0.9247, 0.2188, 0.9247, 0.2188, 0.9098, 0.2188, 0.9098, 0.2188, 0.9247, 0.1875, 0.9247, 0.1875, 0.9098, 0.1875, 0.9098, 0.1875, 0.9247, 0.1562, 0.9247, 0.1563, 0.9098, 0.1563, 0.9098, 0.1562, 0.9247, 0.125, 0.9247, 0.125, 0.9098, 0.125, 0.9098, 0.125, 0.9247, 0.09375, 0.9247, 0.09375, 0.9098, 0.09375, 0.9098, 0.09375, 0.9247, 0.0625, 0.9247, 0.0625, 0.9098, 0.0625, 0.9098, 0.0625, 0.9247, 0.03125, 0.9247, 0.03125, 0.9098, 0.03125, 0.9098, 0.03125, 0.9247, 0.0, 0.9247, 0.0, 0.9098, 0.0, 0.9098, 0.03125, 0.9098, 0.03125, 0.9098, 0.0, 0.9098, 0.03125, 0.9098, 0.0625, 0.9098, 0.0625, 0.9098, 0.03125, 0.9098, 0.0625, 0.9098, 0.09375, 0.9098, 0.09375, 0.9098, 0.0625, 0.9098, 0.09375, 0.9098, 0.125, 0.9098, 0.125, 0.9098, 0.09375, 0.9098, 0.125, 0.9098, 0.1563, 0.9098, 0.1563, 0.9098, 0.125, 0.9098, 0.1563, 0.9098, 0.1875, 0.9098, 0.1875, 0.9098, 0.1563, 0.9098, 0.1875, 0.9098, 0.2188, 0.9098, 0.2188, 0.9098, 0.1875, 0.9098, 0.2188, 0.9098, 0.25, 0.9098, 0.25, 0.9098, 0.2188, 0.9098, 0.25, 0.9098, 0.2812, 0.9098, 0.2812, 0.9098, 0.25, 0.9098, 0.2812, 0.9098, 0.3125, 0.9098, 0.3125, 0.9098, 0.2812, 0.9098, 0.3125, 0.9098, 0.3438, 0.9098, 0.3438, 0.9098, 0.3125, 0.9098, 0.3438, 0.9098, 0.375, 0.9098, 0.375, 0.9098, 0.3438, 0.9098, 0.375, 0.9098, 0.4063, 0.9098, 0.4063, 0.9098, 0.375, 0.9098, 0.4063, 0.9098, 0.4375, 0.9098, 0.4375, 0.9098, 0.4063, 0.9098, 0.4375, 0.9098, 0.4688, 0.9098, 0.4688, 0.9098, 0.4375, 0.9098, 0.4688, 0.9098, 0.5, 0.9098, 0.5, 0.9098, 0.4688, 0.9098, 0.5, 0.9098, 0.5312, 0.9098, 0.5312, 0.9098, 0.5, 0.9098, 0.5312, 0.9098, 0.5625, 0.9098, 0.5625, 0.9098, 0.5312, 0.9098, 0.5625, 0.9098, 0.5938, 0.9098, 0.5938, 0.9098, 0.5625, 0.9098, 0.5938, 0.9098, 0.625, 0.9098, 0.625, 0.9098, 0.5938, 0.9098, 0.625, 0.9098, 0.6562, 0.9098, 0.6562, 0.9098, 0.625, 0.9098, 0.6562, 0.9098, 0.6875, 0.9098, 0.6875, 0.9098, 0.6562, 0.9098, 0.6875, 0.9098, 0.7188, 0.9098, 0.7188, 0.9098, 0.6875, 0.9098, 0.7188, 0.9098, 0.75, 0.9098, 0.75, 0.9098, 0.7188, 0.9098, 0.75, 0.9098, 0.7812, 0.9098, 0.7812, 0.9098, 0.75, 0.9098, 0.7812, 0.9098, 0.8125, 0.9098, 0.8125, 0.9098, 0.7812, 0.9098, 0.8125, 0.9098, 0.8438, 0.9098, 0.8438, 0.9098, 0.8125, 0.9098, 0.8438, 0.9098, 0.875, 0.9098, 0.875, 0.9098, 0.8438, 0.9098, 0.875, 0.9098, 0.9062, 0.9098, 0.9062, 0.9098, 0.875, 0.9098, 0.9062, 0.9098, 0.9375, 0.9098, 0.9375, 0.9098, 0.9062, 0.9098, 0.9375, 0.9098, 0.9688, 0.9098, 0.9688, 0.9098, 0.9375, 0.9098, 0.9688, 0.9098, 1.0, 0.9098, 1.0, 0.9098, 0.9688, 0.9098, 0.5, 0.5291, 0.5, 0.8835, 0.4688, 0.8835, 0.4688, 0.5291, 0.4688, 0.5291, 0.4688, 0.8835, 0.4375, 0.8835, 0.4375, 0.5291, 0.4375, 0.5291, 0.4375, 0.8835, 0.4063, 0.8835, 0.4062, 0.5291, 0.4062, 0.5291, 0.4063, 0.8835, 0.375, 0.8835, 0.375, 0.5291, 0.375, 0.5291, 0.375, 0.8835, 0.3438, 0.8835, 0.3438, 0.5291, 0.3438, 0.5291, 0.3438, 0.8835, 0.3125, 0.8835, 0.3125, 0.5291, 0.3125, 0.5291, 0.3125, 0.8835, 0.2812, 0.8835, 0.2812, 0.5291, 0.2812, 0.5291, 0.2812, 0.8835, 0.25, 0.8835, 0.25, 0.5291, 0.25, 0.5291, 0.25, 0.8835, 0.2188, 0.8835, 0.2188, 0.5291, 0.2188, 0.5291, 0.2188, 0.8835, 0.1875, 0.8835, 0.1875, 0.5291, 0.1875, 0.5291, 0.1875, 0.8835, 0.1563, 0.8835, 0.1562, 0.5291, 0.1562, 0.5291, 0.1563, 0.8835, 0.125, 0.8835, 0.125, 0.5291, 0.125, 0.5291, 0.125, 0.8835, 0.09375, 0.8835, 0.09375, 0.5291, 0.9062, 0.5291, 0.9062, 0.8835, 0.875, 0.8835, 0.875, 0.5291, 0.03125, 0.5291, 0.03125, 0.8835, 0.0, 0.8835, 0.0, 0.5291, 0.375, 0.9247, 0.3438, 0.9247, 0.375, 0.9247, 0.7812, 0.9247, 0.75, 0.9247, 0.7812, 0.9247, 0.3438, 0.9247, 0.3125, 0.9247, 0.3438, 0.9247, 0.75, 0.9247, 0.7188, 0.9247, 0.75, 0.9247, 0.3125, 0.9247, 0.2812, 0.9247, 0.3125, 0.9247, 0.7188, 0.9247, 0.6875, 0.9247, 0.7188, 0.9247, 0.2812, 0.9247, 0.25, 0.9247, 0.2812, 0.9247, 0.6875, 0.9247, 0.6562, 0.9247, 0.6875, 0.9247, 0.25, 0.9247, 0.2188, 0.9247, 0.25, 0.9247, 0.6562, 0.9247, 0.625, 0.9247, 0.6562, 0.9247, 0.2188, 0.9247, 0.1875, 0.9247, 0.2188, 0.9247, 0.625, 0.9247, 0.5938, 0.9247, 0.625, 0.9247, 0.1875, 0.9247, 0.1562, 0.9247, 0.1875, 0.9247, 0.5938, 0.9247, 0.5625, 0.9247, 0.5938, 0.9247, 1.0, 0.9247, 0.9688, 0.9247, 1.0, 0.9247, 0.1562, 0.9247, 0.125, 0.9247, 0.1562, 0.9247, 0.5625, 0.9247, 0.5312, 0.9247, 0.5625, 0.9247, 0.9688, 0.9247, 0.9375, 0.9247, 0.9688, 0.9247, 0.125, 0.9247, 0.09375, 0.9247, 0.125, 0.9247, 0.5312, 0.9247, 0.5, 0.9247, 0.5312, 0.9247, 0.9375, 0.9247, 0.9062, 0.9247, 0.9375, 0.9247, 0.09375, 0.9247, 0.0625, 0.9247, 0.09375, 0.9247, 0.5, 0.9247, 0.4688, 0.9247, 0.5, 0.9247, 0.9062, 0.9247, 0.875, 0.9247, 0.9062, 0.9247, 0.0625, 0.9247, 0.03125, 0.9247, 0.0625, 0.9247, 0.4688, 0.9247, 0.4375, 0.9247, 0.4688, 0.9247, 0.875, 0.9247, 0.8438, 0.9247, 0.875, 0.9247, 0.03125, 0.9247, 0.0, 0.9247, 0.03125, 0.9247, 0.4375, 0.9247, 0.4062, 0.9247, 0.4375, 0.9247, 0.8438, 0.9247, 0.8125, 0.9247, 0.8438, 0.9247, 0.4062, 0.9247, 0.375, 0.9247, 0.4062, 0.9247, 0.8125, 0.9247, 0.7812, 0.9247, 0.8125, 0.9247, 0.03125, 0.5291, 0.03125, 0.8835, 0.0, 0.8835, 0.0, 0.5291, 0.9062, 0.5291, 0.9062, 0.8835, 0.875, 0.8835, 0.875, 0.5291, 0.125, 0.5291, 0.125, 0.8835, 0.09375, 0.8835, 0.09375, 0.5291, 0.1562, 0.5291, 0.1563, 0.8835, 0.125, 0.8835, 0.125, 0.5291, 0.1875, 0.5291, 0.1875, 0.8835, 0.1563, 0.8835, 0.1562, 0.5291, 0.2188, 0.5291, 0.2188, 0.8835, 0.1875, 0.8835, 0.1875, 0.5291, 0.25, 0.5291, 0.25, 0.8835, 0.2188, 0.8835, 0.2188, 0.5291, 0.2812, 0.5291, 0.2812, 0.8835, 0.25, 0.8835, 0.25, 0.5291, 0.3125, 0.5291, 0.3125, 0.8835, 0.2812, 0.8835, 0.2812, 0.5291, 0.3438, 0.5291, 0.3438, 0.8835, 0.3125, 0.8835, 0.3125, 0.5291, 0.375, 0.5291, 0.375, 0.8835, 0.3438, 0.8835, 0.3438, 0.5291, 0.4062, 0.5291, 0.4063, 0.8835, 0.375, 0.8835, 0.375, 0.5291, 0.4375, 0.5291, 0.4375, 0.8835, 0.4063, 0.8835, 0.4062, 0.5291, 0.4688, 0.5291, 0.4688, 0.8835, 0.4375, 0.8835, 0.4375, 0.5291, 0.5, 0.5291, 0.5, 0.8835, 0.4688, 0.8835, 0.4688, 0.5291, 0.9688, 0.9098, 1.0, 0.9098, 1.0, 0.9098, 0.9688, 0.9098, 0.9375, 0.9098, 0.9688, 0.9098, 0.9688, 0.9098, 0.9375, 0.9098, 0.9062, 0.9098, 0.9375, 0.9098, 0.9375, 0.9098, 0.9062, 0.9098, 0.875, 0.9098, 0.9062, 0.9098, 0.9062, 0.9098, 0.875, 0.9098, 0.8438, 0.9098, 0.875, 0.9098, 0.875, 0.9098, 0.8438, 0.9098, 0.8125, 0.9098, 0.8438, 0.9098, 0.8438, 0.9098, 0.8125, 0.9098, 0.7812, 0.9098, 0.8125, 0.9098, 0.8125, 0.9098, 0.7812, 0.9098, 0.75, 0.9098, 0.7812, 0.9098, 0.7812, 0.9098, 0.75, 0.9098, 0.7188, 0.9098, 0.75, 0.9098, 0.75, 0.9098, 0.7188, 0.9098, 0.6875, 0.9098, 0.7188, 0.9098, 0.7188, 0.9098, 0.6875, 0.9098, 0.6562, 0.9098, 0.6875, 0.9098, 0.6875, 0.9098, 0.6562, 0.9098, 0.625, 0.9098, 0.6562, 0.9098, 0.6562, 0.9098, 0.625, 0.9098, 0.5938, 0.9098, 0.625, 0.9098, 0.625, 0.9098, 0.5938, 0.9098, 0.5625, 0.9098, 0.5938, 0.9098, 0.5938, 0.9098, 0.5625, 0.9098, 0.5312, 0.9098, 0.5625, 0.9098, 0.5625, 0.9098, 0.5312, 0.9098, 0.5, 0.9098, 0.5312, 0.9098, 0.5312, 0.9098, 0.5, 0.9098, 0.4688, 0.9098, 0.5, 0.9098, 0.5, 0.9098, 0.4688, 0.9098, 0.4375, 0.9098, 0.4688, 0.9098, 0.4688, 0.9098, 0.4375, 0.9098, 0.4063, 0.9098, 0.4375, 0.9098, 0.4375, 0.9098, 0.4063, 0.9098, 0.375, 0.9098, 0.4063, 0.9098, 0.4063, 0.9098, 0.375, 0.9098, 0.3438, 0.9098, 0.375, 0.9098, 0.375, 0.9098, 0.3438, 0.9098, 0.3125, 0.9098, 0.3438, 0.9098, 0.3438, 0.9098, 0.3125, 0.9098, 0.2812, 0.9098, 0.3125, 0.9098, 0.3125, 0.9098, 0.2812, 0.9098, 0.25, 0.9098, 0.2812, 0.9098, 0.2812, 0.9098, 0.25, 0.9098, 0.2188, 0.9098, 0.25, 0.9098, 0.25, 0.9098, 0.2188, 0.9098, 0.1875, 0.9098, 0.2188, 0.9098, 0.2188, 0.9098, 0.1875, 0.9098, 0.1563, 0.9098, 0.1875, 0.9098, 0.1875, 0.9098, 0.1563, 0.9098, 0.125, 0.9098, 0.1563, 0.9098, 0.1563, 0.9098, 0.125, 0.9098, 0.09375, 0.9098, 0.125, 0.9098, 0.125, 0.9098, 0.09375, 0.9098, 0.0625, 0.9098, 0.09375, 0.9098, 0.09375, 0.9098, 0.0625, 0.9098, 0.03125, 0.9098, 0.0625, 0.9098, 0.0625, 0.9098, 0.03125, 0.9098, 0.0, 0.9098, 0.03125, 0.9098, 0.03125, 0.9098, 0.0, 0.9098, 0.03125, 0.9098, 0.0, 0.9247, 0.0, 0.9098, 0.0625, 0.9098, 0.03125, 0.9247, 0.03125, 0.9098, 0.09375, 0.9098, 0.0625, 0.9247, 0.0625, 0.9098, 0.125, 0.9098, 0.09375, 0.9247, 0.09375, 0.9098, 0.1563, 0.9098, 0.125, 0.9247, 0.125, 0.9098, 0.1875, 0.9098, 0.1562, 0.9247, 0.1563, 0.9098, 0.2188, 0.9098, 0.1875, 0.9247, 0.1875, 0.9098, 0.25, 0.9098, 0.2188, 0.9247, 0.2188, 0.9098, 0.2812, 0.9098, 0.25, 0.9247, 0.25, 0.9098, 0.3125, 0.9098, 0.2812, 0.9247, 0.2812, 0.9098, 0.3438, 0.9098, 0.3125, 0.9247, 0.3125, 0.9098, 0.375, 0.9098, 0.3438, 0.9247, 0.3438, 0.9098, 0.4063, 0.9098, 0.375, 0.9247, 0.375, 0.9098, 0.4375, 0.9098, 0.4062, 0.9247, 0.4063, 0.9098, 0.4688, 0.9098, 0.4375, 0.9247, 0.4375, 0.9098, 0.5, 0.9098, 0.4688, 0.9247, 0.4688, 0.9098, 0.5312, 0.9098, 0.5, 0.9247, 0.5, 0.9098, 0.5625, 0.9098, 0.5312, 0.9247, 0.5312, 0.9098, 0.5938, 0.9098, 0.5625, 0.9247, 0.5625, 0.9098, 0.625, 0.9098, 0.5938, 0.9247, 0.5938, 0.9098, 0.6562, 0.9098, 0.625, 0.9247, 0.625, 0.9098, 0.6875, 0.9098, 0.6562, 0.9247, 0.6562, 0.9098, 0.7188, 0.9098, 0.6875, 0.9247, 0.6875, 0.9098, 0.75, 0.9098, 0.7188, 0.9247, 0.7188, 0.9098, 0.7812, 0.9098, 0.75, 0.9247, 0.75, 0.9098, 0.8125, 0.9098, 0.7812, 0.9247, 0.7812, 0.9098, 0.8438, 0.9098, 0.8125, 0.9247, 0.8125, 0.9098, 0.875, 0.9098, 0.8438, 0.9247, 0.8438, 0.9098, 0.9062, 0.9098, 0.875, 0.9247, 0.875, 0.9098, 0.9375, 0.9098, 0.9062, 0.9247, 0.9062, 0.9098, 0.9688, 0.9098, 0.9375, 0.9247, 0.9375, 0.9098, 1.0, 0.9098, 0.9688, 0.9247, 0.9688, 0.9098, 0.09375, 0.5291, 0.09375, 0.8835, 0.0625, 0.8835, 0.0625, 0.5291, 0.75, 0.4563, 0.7902, 0.4523, 0.8289, 0.4406, 0.8646, 0.4215, 0.8959, 0.3959, 0.9215, 0.3646, 0.9406, 0.3289, 0.9523, 0.2902, 0.9563, 0.25, 0.9523, 0.2098, 0.9406, 0.1711, 0.9215, 0.1354, 0.8959, 0.1041, 0.8646, 0.07848, 0.8289, 0.05942, 0.7902, 0.04768, 0.75, 0.04371, 0.7098, 0.04768, 0.6711, 0.05942, 0.6354, 0.07848, 0.6041, 0.1041, 0.5785, 0.1354, 0.5594, 0.1711, 0.5477, 0.2098, 0.5437, 0.25, 0.5477, 0.2902, 0.5594, 0.3289, 0.5785, 0.3646, 0.6041, 0.3959, 0.6354, 0.4215, 0.6711, 0.4406, 0.7098, 0.4523, 0.0625, 0.5291, 0.0625, 0.8835, 0.03125, 0.8835, 0.03125, 0.5291, 0.875, 0.5291, 0.875, 0.8835, 0.8438, 0.8835, 0.8438, 0.5291, 0.8438, 0.5291, 0.8438, 0.8835, 0.8125, 0.8835, 0.8125, 0.5291, 0.9688, 0.5291, 0.9688, 0.8835, 0.9375, 0.8835, 0.9375, 0.5291, 0.8125, 0.5291, 0.8125, 0.8835, 0.7812, 0.8835, 0.7812, 0.5291, 0.7812, 0.5291, 0.7812, 0.8835, 0.75, 0.8835, 0.75, 0.5291, 0.75, 0.5291, 0.75, 0.8835, 0.7188, 0.8835, 0.7188, 0.5291, 0.7188, 0.5291, 0.7188, 0.8835, 0.6875, 0.8835, 0.6875, 0.5291, 0.6875, 0.5291, 0.6875, 0.8835, 0.6562, 0.8835, 0.6562, 0.5291, 0.6562, 0.5291, 0.6562, 0.8835, 0.625, 0.8835, 0.625, 0.5291, 0.625, 0.5291, 0.625, 0.8835, 0.5938, 0.8835, 0.5938, 0.5291, 0.5938, 0.5291, 0.5938, 0.8835, 0.5625, 0.8835, 0.5625, 0.5291, 0.5625, 0.5291, 0.5625, 0.8835, 0.5312, 0.8835, 0.5312, 0.5291, 0.5312, 0.5291, 0.5312, 0.8835, 0.5, 0.8835, 0.5, 0.5291, 1.0, 0.9098, 0.9688, 0.9098, 0.9688, 0.9098, 1.0, 0.9098, 1.0, 0.9098, 0.9688, 0.9098, 0.9688, 0.8966, 0.9997, 0.8966, 0.9997, 0.8966, 0.9688, 0.8966, 0.9687, 0.8835, 1.0, 0.8835, 0.9688, 0.9098, 0.9375, 0.9098, 0.9375, 0.9098, 0.9688, 0.9098, 0.9688, 0.9098, 0.9375, 0.9098, 0.9375, 0.8966, 0.9688, 0.8966, 0.9688, 0.8966, 0.9375, 0.8966, 0.9375, 0.8835, 0.9688, 0.8835, 0.9375, 0.9098, 0.9062, 0.9098, 0.9062, 0.9098, 0.9375, 0.9098, 0.9375, 0.9098, 0.9062, 0.9098, 0.9062, 0.8966, 0.9375, 0.8966, 0.9375, 0.8966, 0.9062, 0.8966, 0.9062, 0.8835, 0.9375, 0.8835, 0.9062, 0.9098, 0.875, 0.9098, 0.875, 0.9098, 0.9062, 0.9098, 0.9062, 0.9098, 0.875, 0.9098, 0.875, 0.8966, 0.9062, 0.8966, 0.9062, 0.8966, 0.875, 0.8966, 0.875, 0.8835, 0.9062, 0.8835, 0.875, 0.9098, 0.8438, 0.9098, 0.8438, 0.9098, 0.875, 0.9098, 0.875, 0.9098, 0.8438, 0.9098, 0.8438, 0.8966, 0.875, 0.8966, 0.875, 0.8966, 0.8438, 0.8966, 0.8438, 0.8835, 0.875, 0.8835, 0.8438, 0.9098, 0.8125, 0.9098, 0.8125, 0.9098, 0.8438, 0.9098, 0.8438, 0.9098, 0.8125, 0.9098, 0.8125, 0.8966, 0.8438, 0.8966, 0.8438, 0.8966, 0.8125, 0.8966, 0.8125, 0.8835, 0.8438, 0.8835, 0.8125, 0.9098, 0.7812, 0.9098, 0.7812, 0.9098, 0.8125, 0.9098, 0.8125, 0.9098, 0.7812, 0.9098, 0.7812, 0.8966, 0.8125, 0.8966, 0.8125, 0.8966, 0.7812, 0.8966, 0.7812, 0.8835, 0.8125, 0.8835, 0.7812, 0.9098, 0.75, 0.9098, 0.75, 0.9098, 0.7812, 0.9098, 0.7812, 0.9098, 0.75, 0.9098, 0.75, 0.8966, 0.7812, 0.8966, 0.7812, 0.8966, 0.75, 0.8966, 0.75, 0.8835, 0.7812, 0.8835, 0.75, 0.9098, 0.7188, 0.9098, 0.7188, 0.9098, 0.75, 0.9098, 0.75, 0.9098, 0.7188, 0.9098, 0.7188, 0.8966, 0.75, 0.8966, 0.75, 0.8966, 0.7188, 0.8966, 0.7188, 0.8835, 0.75, 0.8835, 0.7188, 0.9098, 0.6875, 0.9098, 0.6875, 0.9098, 0.7188, 0.9098, 0.7188, 0.9098, 0.6875, 0.9098, 0.6875, 0.8966, 0.7188, 0.8966, 0.7188, 0.8966, 0.6875, 0.8966, 0.6875, 0.8835, 0.7188, 0.8835, 0.6875, 0.9098, 0.6562, 0.9098, 0.6562, 0.9098, 0.6875, 0.9098, 0.6875, 0.9098, 0.6562, 0.9098, 0.6562, 0.8966, 0.6875, 0.8966, 0.6875, 0.8966, 0.6562, 0.8966, 0.6562, 0.8835, 0.6875, 0.8835, 0.6562, 0.9098, 0.625, 0.9098, 0.625, 0.9098, 0.6562, 0.9098, 0.6562, 0.9098, 0.625, 0.9098, 0.625, 0.8966, 0.6562, 0.8966, 0.6562, 0.8966, 0.625, 0.8966, 0.625, 0.8835, 0.6562, 0.8835, 0.625, 0.9098, 0.5938, 0.9098, 0.5938, 0.9098, 0.625, 0.9098, 0.625, 0.9098, 0.5938, 0.9098, 0.5938, 0.8966, 0.625, 0.8966, 0.625, 0.8966, 0.5938, 0.8966, 0.5938, 0.8835, 0.625, 0.8835, 0.5938, 0.9098, 0.5625, 0.9098, 0.5625, 0.9098, 0.5938, 0.9098, 0.5938, 0.9098, 0.5625, 0.9098, 0.5625, 0.8966, 0.5938, 0.8966, 0.5938, 0.8966, 0.5625, 0.8966, 0.5625, 0.8835, 0.5938, 0.8835, 0.5625, 0.9098, 0.5312, 0.9098, 0.5312, 0.9098, 0.5625, 0.9098, 0.5625, 0.9098, 0.5312, 0.9098, 0.5312, 0.8966, 0.5625, 0.8966, 0.5625, 0.8966, 0.5312, 0.8966, 0.5312, 0.8835, 0.5625, 0.8835, 0.5312, 0.9098, 0.5, 0.9098, 0.5, 0.9098, 0.5312, 0.9098, 0.5312, 0.9098, 0.5, 0.9098, 0.5, 0.8966, 0.5312, 0.8966, 0.5312, 0.8966, 0.5, 0.8966, 0.5, 0.8835, 0.5312, 0.8835, 0.5, 0.9098, 0.4688, 0.9098, 0.4688, 0.9098, 0.5, 0.9098, 0.5, 0.9098, 0.4688, 0.9098, 0.4688, 0.8966, 0.5, 0.8966, 0.5, 0.8966, 0.4688, 0.8966, 0.4688, 0.8835, 0.5, 0.8835, 0.4688, 0.9098, 0.4375, 0.9098, 0.4375, 0.9098, 0.4688, 0.9098, 0.4688, 0.9098, 0.4375, 0.9098, 0.4375, 0.8966, 0.4688, 0.8966, 0.4688, 0.8966, 0.4375, 0.8966, 0.4375, 0.8835, 0.4688, 0.8835, 0.4375, 0.9098, 0.4063, 0.9098, 0.4063, 0.9098, 0.4375, 0.9098, 0.4375, 0.9098, 0.4063, 0.9098, 0.4063, 0.8966, 0.4375, 0.8966, 0.4375, 0.8966, 0.4063, 0.8966, 0.4063, 0.8835, 0.4375, 0.8835, 0.4063, 0.9098, 0.375, 0.9098, 0.375, 0.9098, 0.4063, 0.9098, 0.4063, 0.9098, 0.375, 0.9098, 0.375, 0.8966, 0.4063, 0.8966, 0.4063, 0.8966, 0.375, 0.8966, 0.375, 0.8835, 0.4063, 0.8835, 0.375, 0.9098, 0.3438, 0.9098, 0.3438, 0.9098, 0.375, 0.9098, 0.375, 0.9098, 0.3438, 0.9098, 0.3438, 0.8966, 0.375, 0.8966, 0.375, 0.8966, 0.3438, 0.8966, 0.3438, 0.8835, 0.375, 0.8835, 0.3438, 0.9098, 0.3125, 0.9098, 0.3125, 0.9098, 0.3438, 0.9098, 0.3438, 0.9098, 0.3125, 0.9098, 0.3125, 0.8966, 0.3438, 0.8966, 0.3438, 0.8966, 0.3125, 0.8966, 0.3125, 0.8835, 0.3438, 0.8835, 0.3125, 0.9098, 0.2812, 0.9098, 0.2812, 0.9098, 0.3125, 0.9098, 0.3125, 0.9098, 0.2812, 0.9098, 0.2812, 0.8966, 0.3125, 0.8966, 0.3125, 0.8966, 0.2812, 0.8966, 0.2812, 0.8835, 0.3125, 0.8835, 0.2812, 0.9098, 0.25, 0.9098, 0.25, 0.9098, 0.2812, 0.9098, 0.2812, 0.9098, 0.25, 0.9098, 0.25, 0.8966, 0.2812, 0.8966, 0.2812, 0.8966, 0.25, 0.8966, 0.25, 0.8835, 0.2812, 0.8835, 0.25, 0.9098, 0.2188, 0.9098, 0.2188, 0.9098, 0.25, 0.9098, 0.25, 0.9098, 0.2188, 0.9098, 0.2188, 0.8966, 0.25, 0.8966, 0.25, 0.8966, 0.2188, 0.8966, 0.2188, 0.8835, 0.25, 0.8835, 0.2188, 0.9098, 0.1875, 0.9098, 0.1875, 0.9098, 0.2188, 0.9098, 0.2188, 0.9098, 0.1875, 0.9098, 0.1875, 0.8966, 0.2188, 0.8966, 0.2188, 0.8966, 0.1875, 0.8966, 0.1875, 0.8835, 0.2188, 0.8835, 0.1875, 0.9098, 0.1563, 0.9098, 0.1563, 0.9098, 0.1875, 0.9098, 0.1875, 0.9098, 0.1563, 0.9098, 0.1563, 0.8966, 0.1875, 0.8966, 0.1875, 0.8966, 0.1563, 0.8966, 0.1563, 0.8835, 0.1875, 0.8835, 0.1563, 0.9098, 0.125, 0.9098, 0.125, 0.9098, 0.1563, 0.9098, 0.1563, 0.9098, 0.125, 0.9098, 0.125, 0.8966, 0.1563, 0.8966, 0.1563, 0.8966, 0.125, 0.8966, 0.125, 0.8835, 0.1563, 0.8835, 0.125, 0.9098, 0.09375, 0.9098, 0.09375, 0.9098, 0.125, 0.9098, 0.125, 0.9098, 0.09375, 0.9098, 0.09375, 0.8966, 0.125, 0.8966, 0.125, 0.8966, 0.09375, 0.8966, 0.09375, 0.8835, 0.125, 0.8835, 0.09375, 0.9098, 0.0625, 0.9098, 0.0625, 0.9098, 0.09375, 0.9098, 0.09375, 0.9098, 0.0625, 0.9098, 0.0625, 0.8966, 0.09375, 0.8966, 0.09375, 0.8966, 0.0625, 0.8966, 0.0625, 0.8835, 0.09375, 0.8835, 0.0625, 0.9098, 0.03125, 0.9098, 0.03125, 0.9098, 0.0625, 0.9098, 0.0625, 0.9098, 0.03125, 0.9098, 0.03125, 0.8966, 0.0625, 0.8966, 0.0625, 0.8966, 0.03125, 0.8966, 0.03125, 0.8835, 0.0625, 0.8835, 0.03125, 0.9098, 0.0, 0.9098, 0.0, 0.9098, 0.03125, 0.9098, 0.03125, 0.9098, 0.0, 0.9098, 0.0002656, 0.8966, 0.03125, 0.8966, 0.03125, 0.8966, 0.0002656, 0.8966, 0.0, 0.8835, 0.03125, 0.8835, 0.9375, 0.5291, 0.9375, 0.8835, 0.9062, 0.8835, 0.9062, 0.5291, 1.0, 0.5291, 0.9688, 0.5291, 0.969, 0.5, 0.9997, 0.5, 0.7504, 0.49, 0.7964, 0.4854, 0.7935, 0.4689, 0.75, 0.4731, 0.75, 0.4731, 0.7935, 0.4689, 0.7902, 0.4523, 0.75, 0.4563, 0.9688, 0.5291, 0.9375, 0.5291, 0.9378, 0.5, 0.9685, 0.5, 0.7972, 0.4853, 0.8414, 0.4719, 0.8354, 0.4562, 0.7935, 0.4689, 0.7935, 0.4689, 0.8354, 0.4562, 0.8289, 0.4406, 0.7902, 0.4523, 0.9375, 0.5291, 0.9062, 0.5291, 0.9065, 0.5, 0.9372, 0.5, 0.8422, 0.4715, 0.8829, 0.4498, 0.874, 0.4355, 0.8354, 0.4562, 0.8354, 0.4562, 0.874, 0.4355, 0.8646, 0.4215, 0.8289, 0.4406, 0.9062, 0.5291, 0.875, 0.5291, 0.8753, 0.5, 0.906, 0.5, 0.8837, 0.4493, 0.9194, 0.42, 0.9078, 0.4078, 0.874, 0.4355, 0.874, 0.4355, 0.9078, 0.4078, 0.8959, 0.3959, 0.8646, 0.4215, 0.875, 0.5291, 0.8438, 0.5291, 0.844, 0.5, 0.8747, 0.5, 0.92, 0.4194, 0.9493, 0.3837, 0.9355, 0.374, 0.9078, 0.4078, 0.9078, 0.4078, 0.9355, 0.374, 0.9215, 0.3646, 0.8959, 0.3959, 0.8438, 0.5291, 0.8125, 0.5291, 0.8128, 0.5, 0.8435, 0.5, 0.9498, 0.3829, 0.9715, 0.3422, 0.9562, 0.3354, 0.9355, 0.374, 0.9355, 0.374, 0.9562, 0.3354, 0.9406, 0.3289, 0.9215, 0.3646, 0.8125, 0.5291, 0.7812, 0.5291, 0.7815, 0.5, 0.8122, 0.5, 0.9719, 0.3414, 0.9853, 0.2972, 0.9689, 0.2935, 0.9562, 0.3354, 0.9562, 0.3354, 0.9689, 0.2935, 0.9523, 0.2902, 0.9406, 0.3289, 0.7812, 0.5291, 0.75, 0.5291, 0.7503, 0.5, 0.781, 0.5, 0.9854, 0.2964, 0.99, 0.2504, 0.9731, 0.25, 0.9689, 0.2935, 0.9689, 0.2935, 0.9731, 0.25, 0.9563, 0.25, 0.9523, 0.2902, 0.75, 0.5291, 0.7188, 0.5291, 0.719, 0.5, 0.7497, 0.5, 0.99, 0.2496, 0.9854, 0.2036, 0.9689, 0.2065, 0.9731, 0.25, 0.9731, 0.25, 0.9689, 0.2065, 0.9523, 0.2098, 0.9563, 0.25, 0.7188, 0.5291, 0.6875, 0.5291, 0.6878, 0.5, 0.7185, 0.5, 0.9853, 0.2028, 0.9719, 0.1586, 0.9562, 0.1646, 0.9689, 0.2065, 0.9689, 0.2065, 0.9562, 0.1646, 0.9406, 0.1711, 0.9523, 0.2098, 0.6875, 0.5291, 0.6562, 0.5291, 0.6565, 0.5, 0.6872, 0.5, 0.9715, 0.1578, 0.9498, 0.1171, 0.9355, 0.126, 0.9562, 0.1646, 0.9562, 0.1646, 0.9355, 0.126, 0.9215, 0.1354, 0.9406, 0.1711, 0.6562, 0.5291, 0.625, 0.5291, 0.6253, 0.5, 0.656, 0.5, 0.9493, 0.1163, 0.92, 0.08064, 0.9078, 0.09221, 0.9355, 0.126, 0.9355, 0.126, 0.9078, 0.09221, 0.8959, 0.1041, 0.9215, 0.1354, 0.625, 0.5291, 0.5938, 0.5291, 0.594, 0.5, 0.6247, 0.5, 0.9194, 0.08001, 0.8837, 0.05073, 0.874, 0.06446, 0.9078, 0.09221, 0.9078, 0.09221, 0.874, 0.06446, 0.8646, 0.07848, 0.8959, 0.1041, 0.5938, 0.5291, 0.5625, 0.5291, 0.5628, 0.5, 0.5935, 0.5, 0.8829, 0.05024, 0.8422, 0.02848, 0.8354, 0.04384, 0.874, 0.06446, 0.874, 0.06446, 0.8354, 0.04384, 0.8289, 0.05942, 0.8646, 0.07848, 0.5625, 0.5291, 0.5312, 0.5291, 0.5315, 0.5, 0.5622, 0.5, 0.8414, 0.02814, 0.7972, 0.01474, 0.7935, 0.03114, 0.8354, 0.04384, 0.8354, 0.04384, 0.7935, 0.03114, 0.7902, 0.04768, 0.8289, 0.05942, 0.5312, 0.5291, 0.5, 0.5291, 0.5003, 0.5, 0.531, 0.5, 0.7964, 0.01457, 0.7504, 0.01004, 0.75, 0.02686, 0.7935, 0.03114, 0.7935, 0.03114, 0.75, 0.02686, 0.75, 0.04371, 0.7902, 0.04768, 0.5, 0.5291, 0.4688, 0.5291, 0.469, 0.5, 0.4997, 0.5, 0.7496, 0.01004, 0.7036, 0.01457, 0.7065, 0.03114, 0.75, 0.02686, 0.75, 0.02686, 0.7065, 0.03114, 0.7098, 0.04768, 0.75, 0.04371, 0.4688, 0.5291, 0.4375, 0.5291, 0.4378, 0.5, 0.4685, 0.5, 0.7028, 0.01474, 0.6586, 0.02814, 0.6646, 0.04384, 0.7065, 0.03114, 0.7065, 0.03114, 0.6646, 0.04384, 0.6711, 0.05942, 0.7098, 0.04768, 0.4375, 0.5291, 0.4062, 0.5291, 0.4065, 0.5, 0.4372, 0.5, 0.6578, 0.02848, 0.6171, 0.05024, 0.626, 0.06446, 0.6646, 0.04384, 0.6646, 0.04384, 0.626, 0.06446, 0.6354, 0.07848, 0.6711, 0.05942, 0.4062, 0.5291, 0.375, 0.5291, 0.3753, 0.5, 0.406, 0.5, 0.6163, 0.05073, 0.5806, 0.08001, 0.5922, 0.09221, 0.626, 0.06446, 0.626, 0.06446, 0.5922, 0.09221, 0.6041, 0.1041, 0.6354, 0.07848, 0.375, 0.5291, 0.3438, 0.5291, 0.344, 0.5, 0.3747, 0.5, 0.58, 0.08064, 0.5507, 0.1163, 0.5645, 0.126, 0.5922, 0.09221, 0.5922, 0.09221, 0.5645, 0.126, 0.5785, 0.1354, 0.6041, 0.1041, 0.3438, 0.5291, 0.3125, 0.5291, 0.3128, 0.5, 0.3435, 0.5, 0.5502, 0.1171, 0.5285, 0.1578, 0.5438, 0.1646, 0.5645, 0.126, 0.5645, 0.126, 0.5438, 0.1646, 0.5594, 0.1711, 0.5785, 0.1354, 0.3125, 0.5291, 0.2812, 0.5291, 0.2815, 0.5, 0.3122, 0.5, 0.5281, 0.1586, 0.5147, 0.2028, 0.5311, 0.2065, 0.5438, 0.1646, 0.5438, 0.1646, 0.5311, 0.2065, 0.5477, 0.2098, 0.5594, 0.1711, 0.2812, 0.5291, 0.25, 0.5291, 0.2503, 0.5, 0.281, 0.5, 0.5146, 0.2036, 0.51, 0.2496, 0.5269, 0.25, 0.5311, 0.2065, 0.5311, 0.2065, 0.5269, 0.25, 0.5437, 0.25, 0.5477, 0.2098, 0.25, 0.5291, 0.2188, 0.5291, 0.219, 0.5, 0.2497, 0.5, 0.51, 0.2504, 0.5146, 0.2964, 0.5311, 0.2935, 0.5269, 0.25, 0.5269, 0.25, 0.5311, 0.2935, 0.5477, 0.2902, 0.5437, 0.25, 0.2188, 0.5291, 0.1875, 0.5291, 0.1878, 0.5, 0.2185, 0.5, 0.5147, 0.2972, 0.5281, 0.3414, 0.5438, 0.3354, 0.5311, 0.2935, 0.5311, 0.2935, 0.5438, 0.3354, 0.5594, 0.3289, 0.5477, 0.2902, 0.1875, 0.5291, 0.1562, 0.5291, 0.1565, 0.5, 0.1872, 0.5, 0.5285, 0.3422, 0.5502, 0.3829, 0.5645, 0.374, 0.5438, 0.3354, 0.5438, 0.3354, 0.5645, 0.374, 0.5785, 0.3646, 0.5594, 0.3289, 0.1562, 0.5291, 0.125, 0.5291, 0.1253, 0.5, 0.156, 0.5, 0.5507, 0.3837, 0.58, 0.4194, 0.5922, 0.4078, 0.5645, 0.374, 0.5645, 0.374, 0.5922, 0.4078, 0.6041, 0.3959, 0.5785, 0.3646, 0.125, 0.5291, 0.09375, 0.5291, 0.09404, 0.5, 0.1247, 0.5, 0.5806, 0.42, 0.6163, 0.4493, 0.626, 0.4355, 0.5922, 0.4078, 0.5922, 0.4078, 0.626, 0.4355, 0.6354, 0.4215, 0.6041, 0.3959, 0.09375, 0.5291, 0.0625, 0.5291, 0.06279, 0.5, 0.09346, 0.5, 0.6171, 0.4498, 0.6578, 0.4715, 0.6646, 0.4562, 0.626, 0.4355, 0.626, 0.4355, 0.6646, 0.4562, 0.6711, 0.4406, 0.6354, 0.4215, 0.0625, 0.5291, 0.03125, 0.5291, 0.03154, 0.5, 0.06221, 0.5, 0.6586, 0.4719, 0.7028, 0.4853, 0.7065, 0.4689, 0.6646, 0.4562, 0.6646, 0.4562, 0.7065, 0.4689, 0.7098, 0.4523, 0.6711, 0.4406, 0.03125, 0.5291, 0.0, 0.5291, 0.0002941, 0.5, 0.03096, 0.5, 0.7036, 0.4854, 0.7496, 0.49, 0.75, 0.4731, 0.7065, 0.4689, 0.7065, 0.4689, 0.75, 0.4731, 0.75, 0.4563, 0.7098, 0.4523, 1.0, 0.5291, 1.0, 0.8835, 0.9687, 0.8835, 0.9688, 0.5291, 0.5645, 0.126, 0.5438, 0.1646, 0.5594, 0.1711, 0.5785, 0.1354, 0.3125, 0.5291, 0.2812, 0.5291, 0.2815, 0.5, 0.3122, 0.5, 0.5281, 0.1586, 0.5147, 0.2028, 0.5311, 0.2065, 0.5438, 0.1646, 0.5438, 0.1646, 0.5311, 0.2065, 0.5477, 0.2098, 0.5594, 0.1711, 0.2812, 0.5291, 0.25, 0.5291, 0.2503, 0.5, 0.281, 0.5, 0.5146, 0.2036, 0.51, 0.2496, 0.5269, 0.25, 0.5311, 0.2065, 0.5311, 0.2065, 0.5269, 0.25, 0.5437, 0.25, 0.5477, 0.2098, 0.25, 0.5291, 0.2188, 0.5291, 0.219, 0.5, 0.2497, 0.5, 0.51, 0.2504, 0.5146, 0.2964, 0.5311, 0.2935, 0.5269, 0.25, 0.5269, 0.25, 0.5311, 0.2935, 0.5477, 0.2902, 0.5437, 0.25, 0.2188, 0.5291, 0.1875, 0.5291, 0.1878, 0.5, 0.2185, 0.5, 0.5147, 0.2972, 0.5281, 0.3414, 0.5438, 0.3354, 0.5311, 0.2935, 0.5311, 0.2935, 0.5438, 0.3354, 0.5594, 0.3289, 0.5477, 0.2902, 0.1875, 0.5291, 0.1562, 0.5291, 0.1565, 0.5, 0.1872, 0.5, 0.5285, 0.3422, 0.5502, 0.3829, 0.5645, 0.374, 0.5438, 0.3354, 0.5438, 0.3354, 0.5645, 0.374, 0.5785, 0.3646, 0.5594, 0.3289, 0.1562, 0.5291, 0.125, 0.5291, 0.1253, 0.5, 0.156, 0.5, 0.5507, 0.3837, 0.58, 0.4194, 0.5922, 0.4078, 0.5645, 0.374, 0.5645, 0.374, 0.5922, 0.4078, 0.6041, 0.3959, 0.5785, 0.3646, 0.125, 0.5291, 0.09375, 0.5291, 0.09404, 0.5, 0.1247, 0.5, 0.5806, 0.42, 0.6163, 0.4493, 0.626, 0.4355, 0.5922, 0.4078, 0.5922, 0.4078, 0.626, 0.4355, 0.6354, 0.4215, 0.6041, 0.3959, 0.09375, 0.5291, 0.0625, 0.5291, 0.06279, 0.5, 0.09346, 0.5, 0.6171, 0.4498, 0.6578, 0.4715, 0.6646, 0.4562, 0.626, 0.4355, 0.626, 0.4355, 0.6646, 0.4562, 0.6711, 0.4406, 0.6354, 0.4215, 0.0625, 0.5291, 0.03125, 0.5291, 0.03154, 0.5, 0.06221, 0.5, 0.6586, 0.4719, 0.7028, 0.4853, 0.7065, 0.4689, 0.6646, 0.4562, 0.6646, 0.4562, 0.7065, 0.4689, 0.7098, 0.4523, 0.6711, 0.4406, 0.03125, 0.5291, 0.0, 0.5291, 0.0002941, 0.5, 0.03096, 0.5, 0.7036, 0.4854, 0.7496, 0.49, 0.75, 0.4731, 0.7065, 0.4689, 0.7065, 0.4689, 0.75, 0.4731, 0.75, 0.4563, 0.7098, 0.4523, 1.0, 0.5291, 1.0, 0.8835, 0.9687, 0.8835, 0.9688, 0.5291])
me_cylinder.materials.append(mat_material_001)
me_cylinder.materials.append(mat_material_002)
me_cylinder.update()

# ---- objects
ob_jar__col = bpy.data.objects.new('Jar -col', me_cylinder)
ob_itemspot = bpy.data.objects.new('ItemSpot', None)

# ---- transforms, parenting, visibility, modifiers, constraints
ob_jar__col.location = (0.0, 0.0, 0.0)
ob_itemspot.location = (2.328e-09, 1.118e-08, 0.01849)

# ---- collection membership
col_collection.objects.link(ob_jar__col)
col_collection.objects.link(ob_itemspot)

# ---- scene / render settings (as saved in the file)
scene.frame_start = 0; scene.frame_end = 400; scene.frame_set(0)
scene.render.engine = 'BLENDER_EEVEE_NEXT'
scene.render.image_settings.file_format = 'FFMPEG'
scene.render.image_settings.color_mode = 'RGB'
scene.render.fps = 60
scene.cycles.sampling_pattern = 'TABULATED_SOBOL'
scene.eevee.ray_tracing_options.trace_max_roughness = 0.0
scene.view_settings.view_transform = 'Filmic'
bpy.context.view_layer.update()

# ---- added for rendering (the .blend has no active camera and no usable light): camera, sun
cam_auto = bpy.data.cameras.new('AutoCamera')
cam_auto.lens = 50.0
cam_auto.sensor_width = 36.0
cam_auto.clip_end = 1000.0
ob_auto_camera = bpy.data.objects.new('AutoCamera', cam_auto)
scene.collection.objects.link(ob_auto_camera)
ob_auto_camera.location = (2.07839, -2.49407, 2.39505)
ob_auto_camera.rotation_euler = (1.09748, -7.21219e-08, 0.694738)
scene.camera = ob_auto_camera
light_auto_sun = bpy.data.lights.new('AutoSun', 'SUN')
light_auto_sun.energy = 3.0
light_auto_sun.angle = 0.0523599
ob_auto_sun = bpy.data.objects.new('AutoSun', light_auto_sun)
scene.collection.objects.link(ob_auto_sun)
ob_auto_sun.rotation_euler = (0.872665, 0.174533, 0.523599)
bpy.context.view_layer.update()

